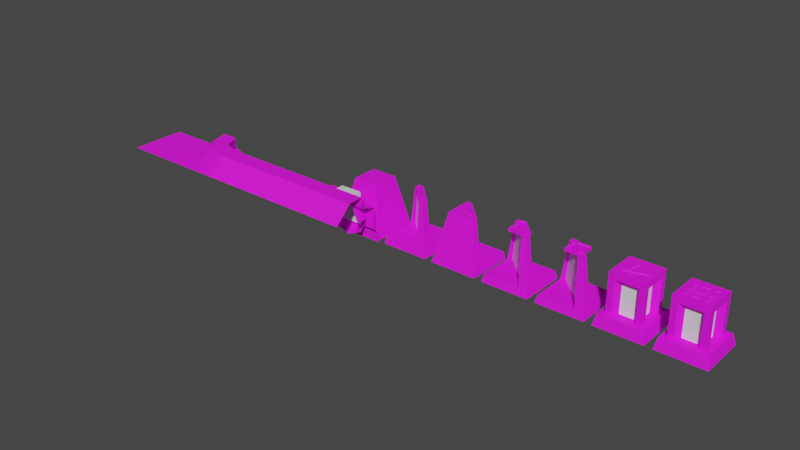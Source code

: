 # Source: Tiles.blend  (saved by Blender 2.81.16; exported with 4.5.12 LTS)
import bpy
from mathutils import Matrix  # noqa: F401  (used for matrix-valued properties, if any)

bpy.ops.wm.read_factory_settings(use_empty=True)
scene = bpy.context.scene
scene.name = 'Scene'

# ---- collections
col_collection = bpy.data.collections.new('Collection'); scene.collection.children.link(col_collection)

# ---- images (referenced by path relative to the original .blend; pixels are not part of the script)
import os
ASSET_DIR = os.environ.get("B2B_ASSET_DIR", "")  # directory of the original .blend (textures are referenced by path, not embedded)
HERE = os.path.dirname(os.path.abspath(__file__))  # packed textures are extracted next to this script under _unpacked/

def load_image(name, relpath, width, height, colorspace="sRGB"):
    """Load a texture the original file referenced (path relative to the .blend, or extracted next to this script)."""
    p = next((c for c in (os.path.join(HERE, relpath), os.path.join(ASSET_DIR, relpath)) if relpath and os.path.exists(c)), "")
    if p:
        img = bpy.data.images.load(p, check_existing=True)
        img.name = name
    else:  # same state as the original file: an image datablock whose file is absent (Cycles renders it pink)
        img = bpy.data.images.new(name, width, height)
        img.source = "FILE"
        img.filepath = "//" + (relpath or name)
    img.colorspace_settings.name = colorspace
    return img
img_albedo = load_image('Albedo', 'Tiles Albedo.png', 1024, 1024, 'sRGB')

# ---- materials (node trees are filled in below, after node groups)
mat_material = bpy.data.materials.new('Material')
mat_material.alpha_threshold = 0.0
mat_material.use_transparent_shadow = False
mat_material.line_color = (0.0, 0.0, 0.0, 1.0)
mat_material_001 = bpy.data.materials.new('Material.001')
mat_material_001.use_transparent_shadow = False
mat_material_002 = bpy.data.materials.new('Material.002')
mat_material_002.use_transparent_shadow = False

# ---- node groups
ng_auto_smooth = bpy.data.node_groups.new('Auto Smooth', 'GeometryNodeTree')
_s = ng_auto_smooth.interface.new_socket(name='Geometry', in_out='OUTPUT', socket_type='NodeSocketGeometry')
_s = ng_auto_smooth.interface.new_socket(name='Geometry', in_out='INPUT', socket_type='NodeSocketGeometry')
_s = ng_auto_smooth.interface.new_socket(name='Angle', in_out='INPUT', socket_type='NodeSocketFloat')
_s.subtype = 'ANGLE'
_s.min_value = 0.0
_s.max_value = 3.142
ng_auto_smooth.is_modifier = True
_N = ng_auto_smooth.nodes; _L = ng_auto_smooth.links
n0 = _N.new('NodeGroupOutput'); n0.name = 'Group Output'; n0.location = (480, -100)
n1 = _N.new('NodeGroupInput'); n1.name = 'Group Input'; n1.location = (-420, -300)
n2 = _N.new('NodeGroupInput'); n2.name = 'Group Input.001'; n2.location = (-60, -100)
n3 = _N.new('GeometryNodeSetShadeSmooth'); n3.name = 'Set Shade Smooth'; n3.location = (120, -100)
n3.domain = 'EDGE'
n4 = _N.new('GeometryNodeSetShadeSmooth'); n4.name = 'Set Shade Smooth.001'; n4.location = (300, -100)
n5 = _N.new('GeometryNodeInputMeshEdgeAngle'); n5.name = 'Edge Angle'; n5.location = (-420, -220)
n6 = _N.new('GeometryNodeInputEdgeSmooth'); n6.name = 'Is Edge Smooth'; n6.location = (-60, -160)
n7 = _N.new('GeometryNodeInputShadeSmooth'); n7.name = 'Is Face Smooth'; n7.location = (-240, -340)
n8 = _N.new('FunctionNodeBooleanMath'); n8.name = 'Boolean Math'; n8.location = (-60, -220)
n9 = _N.new('FunctionNodeCompare'); n9.name = 'Compare'; n9.location = (-240, -180)
n9.operation = 'LESS_EQUAL'
_L.new(n5.outputs[0], n9.inputs[0])
_L.new(n4.outputs[0], n0.inputs[0])
_L.new(n1.outputs[1], n9.inputs[1])
_L.new(n9.outputs[0], n8.inputs[0])
_L.new(n7.outputs[0], n8.inputs[1])
_L.new(n2.outputs[0], n3.inputs[0])
_L.new(n6.outputs[0], n3.inputs[1])
_L.new(n3.outputs[0], n4.inputs[0])
_L.new(n8.outputs[0], n3.inputs[2])
n0.is_active_output = True

# ---- material node trees
mat_material.use_nodes = True; mat_material.node_tree.nodes.clear()
_N = mat_material.node_tree.nodes; _L = mat_material.node_tree.links
n0 = _N.new('ShaderNodeOutputMaterial'); n0.name = 'Material Output'; n0.location = (300, 300)
n1 = _N.new('ShaderNodeBsdfPrincipled'); n1.name = 'Principled BSDF'; n1.location = (10, 300)
n1.distribution = 'GGX'
n1.subsurface_method = 'BURLEY'
n1.inputs[2].default_value = 0.75
n1.inputs[3].default_value = 1.45
n1.inputs[27].default_value = (0.0, 0.0, 0.0, 1.0)
n1.inputs[28].default_value = 1.0
n2 = _N.new('ShaderNodeTexImage'); n2.name = 'Image Texture'; n2.location = (-280, 280)
n2.image = img_albedo
_L.new(n1.outputs[0], n0.inputs[0])
_L.new(n2.outputs[0], n1.inputs[0])
n0.is_active_output = True
mat_material_001.use_nodes = True; mat_material_001.node_tree.nodes.clear()
_N = mat_material_001.node_tree.nodes; _L = mat_material_001.node_tree.links
n0 = _N.new('ShaderNodeOutputMaterial'); n0.name = 'Material Output'; n0.location = (300, 300)
n1 = _N.new('ShaderNodeBsdfPrincipled'); n1.name = 'Principled BSDF'; n1.location = (10, 300)
n1.distribution = 'GGX'
n1.subsurface_method = 'BURLEY'
n1.inputs[3].default_value = 1.45
n1.inputs[27].default_value = (0.0, 0.0, 0.0, 1.0)
n1.inputs[28].default_value = 1.0
_L.new(n1.outputs[0], n0.inputs[0])
n0.is_active_output = True
mat_material_002.use_nodes = True; mat_material_002.node_tree.nodes.clear()
_N = mat_material_002.node_tree.nodes; _L = mat_material_002.node_tree.links
n0 = _N.new('ShaderNodeOutputMaterial'); n0.name = 'Material Output'; n0.location = (300, 300)
n1 = _N.new('ShaderNodeBsdfPrincipled'); n1.name = 'Principled BSDF'; n1.location = (10, 300)
n1.distribution = 'GGX'
n1.subsurface_method = 'BURLEY'
n1.inputs[3].default_value = 1.45
n1.inputs[27].default_value = (0.0, 0.0, 0.0, 1.0)
n1.inputs[28].default_value = 1.0
_L.new(n1.outputs[0], n0.inputs[0])
n0.is_active_output = True

# ---- world
world_world = bpy.data.worlds.new('World'); scene.world = world_world
world_world.use_nodes = True; world_world.node_tree.nodes.clear()
_N = world_world.node_tree.nodes; _L = world_world.node_tree.links
n0 = _N.new('ShaderNodeOutputWorld'); n0.name = 'World Output'; n0.location = (300, 300)
n1 = _N.new('ShaderNodeBackground'); n1.name = 'Background'; n1.location = (10, 300)
n1.inputs[0].default_value = (0.05088, 0.05088, 0.05088, 1.0)
_L.new(n1.outputs[0], n0.inputs[0])
n0.is_active_output = True
world_world.color = (0.05088, 0.05088, 0.05088)
world_world.use_sun_shadow = False
world_world.sun_shadow_jitter_overblur = 0.0

# ---- meshes
me_floor = bpy.data.meshes.new('Floor')
me_floor.from_pydata([(-0.5, -0.5, 0.025), (0.5, -0.5, 0.025), (-0.5, 0.5, 0.025), (0.5, 0.5, 0.025), (-0.43, 0.43, 0.0), (-0.43, -0.43, 0.0), (0.43, -0.43, 0.0), (0.43, 0.43, 0.0)], [], [(5, 6, 7, 4), (5, 4, 2, 0), (6, 5, 0, 1), (7, 6, 1, 3), (4, 7, 3, 2)])
_uv = me_floor.uv_layers.new(name='UVMap')
_uv.uv.foreach_set('vector', [0.4533, 0.02971, 0.4533, 0.2001, 0.2829, 0.2001, 0.2829, 0.02971, 0.4533, 0.02971, 0.2829, 0.02971, 0.2691, 0.01501, 0.4672, 0.01501, 0.4533, 0.2001, 0.4533, 0.02971, 0.468, 0.01599, 0.468, 0.214, 0.2829, 0.2001, 0.4533, 0.2001, 0.4672, 0.2148, 0.2691, 0.2148, 0.2829, 0.02971, 0.2829, 0.2001, 0.2682, 0.214, 0.2682, 0.01599])
me_floor.materials.append(mat_material)
me_floor.use_remesh_fix_poles = True
me_floor.use_remesh_preserve_attributes = False
me_floor.use_mirror_vertex_groups = False
me_floor.update()
me_wall = bpy.data.meshes.new('Wall')
me_wall.from_pydata([(0.5, 0.5, 0.025), (-0.5, 0.5, 0.025), (-0.5, -0.5, 0.7), (0.5, -0.5, 0.7), (-0.5, 0.1, 1.0), (0.5, 0.1, 1.0), (0.5, 0.5, 0.2), (0.5, 0.4, 0.3), (0.5, 0.4, 0.7), (0.5, 0.1, 0.8), (-0.5, 0.1, 0.8), (-0.5, 0.4, 0.7), (-0.5, 0.4, 0.3), (-0.5, 0.5, 0.2), (-0.5, -0.2, 1.0), (0.5, -0.2, 1.0)], [], [(14, 2, 3, 15), (0, 1, 13, 6), (9, 10, 4, 5), (10, 9, 8, 11), (6, 13, 12, 7), (11, 8, 7, 12), (4, 14, 15, 5)])
_uv = me_wall.uv_layers.new(name='UVMap')
_uv.uv.foreach_set('vector', [0.21, 0.5695, 0.21, 0.6545, 0.009856, 0.6545, 0.009856, 0.5695, 0.009856, 0.2627, 0.21, 0.2627, 0.21, 0.2978, 0.009856, 0.2978, 0.009856, 0.4695, 0.21, 0.4695, 0.21, 0.5095, 0.009856, 0.5095, 0.21, 0.4695, 0.009856, 0.4695, 0.009856, 0.4062, 0.21, 0.4062, 0.009856, 0.2978, 0.21, 0.2978, 0.21, 0.3261, 0.009856, 0.3261, 0.21, 0.4062, 0.009856, 0.4062, 0.009856, 0.3261, 0.21, 0.3261, 0.21, 0.5095, 0.21, 0.5695, 0.009856, 0.5695, 0.009856, 0.5095])
me_wall.materials.append(mat_material)
me_wall.use_remesh_fix_poles = True
me_wall.use_remesh_preserve_attributes = False
me_wall.use_mirror_vertex_groups = False
me_wall.update()
me_corner = bpy.data.meshes.new('Corner')
me_corner.from_pydata([(0.5, 0.5, 0.025), (-0.5, -0.5, 0.7), (0.5, 0.5, 0.2), (0.5, 0.4, 0.7), (0.4, 0.5, 0.3), (0.4, 0.5, 0.7), (0.5, 0.4, 0.3), (0.5, 0.4, 0.7), (0.2172, 0.2172, 1.0), (0.1, 0.5, 1.0), (0.5, 0.1, 1.0), (0.1, 0.5, 0.8), (0.2172, 0.2172, 0.8), (0.5, 0.1, 0.8), (-0.2, 0.5, 1.0), (-0.1062, 0.15, 1.0), (0.15, -0.1062, 1.0), (0.5, -0.2, 1.0), (-0.5, 0.5, 0.7), (-0.4239, 0.1173, 0.7), (-0.2071, -0.2071, 0.7), (0.1173, -0.4239, 0.7), (0.5, -0.5, 0.7)], [(0, 2), (7, 13)], [(4, 5, 7, 6), (4, 6, 2), (21, 20, 1), (21, 22, 17, 16), (19, 18, 1), (21, 1, 22), (13, 12, 8, 10), (12, 11, 9, 8), (19, 1, 20), (15, 14, 18, 19), (19, 20, 15), (21, 16, 20), (15, 20, 16), (15, 16, 8), (10, 8, 16, 17), (14, 15, 8, 9), (11, 12, 5), (7, 5, 12, 3), (12, 13, 3)])
me_corner.polygons.foreach_set('use_smooth', [True] * 19)
_k = set([(4, 6), (5, 7), (8, 9), (8, 10), (11, 12), (12, 13), (14, 15), (15, 16), (16, 17), (18, 19), (19, 20), (20, 21), (21, 22)])
me_corner.attributes.new('sharp_edge', 'BOOLEAN', 'EDGE').data.foreach_set('value', [ (min(e.vertices), max(e.vertices)) in _k for e in me_corner.edges])
_uv = me_corner.uv_layers.new(name='UVMap')
_uv.uv.foreach_set('vector', [0.03655, 0.8451, 0.0629, 0.9208, 0.03612, 0.9301, 0.009776, 0.8544, 0.03655, 0.8451, 0.009776, 0.8544, 0.0151, 0.8266, 0.3507, 0.4861, 0.2857, 0.5296, 0.2269, 0.4709, 0.9727, 0.161, 0.9943, 0.2362, 0.9101, 0.2482, 0.8868, 0.1793, 0.2423, 0.5947, 0.2271, 0.6715, 0.2269, 0.4709, 0.3507, 0.4861, 0.2269, 0.4709, 0.4274, 0.4707, 0.9095, 0.007452, 0.9527, 0.05106, 0.9242, 0.0793, 0.881, 0.03569, 0.9527, 0.05106, 0.9959, 0.09467, 0.9675, 0.1229, 0.9242, 0.0793, 0.2423, 0.5947, 0.2269, 0.4709, 0.2857, 0.5296, 0.84, 0.1237, 0.7763, 0.08877, 0.8028, 0.007888, 0.8731, 0.04224, 0.8731, 0.04224, 0.9312, 0.0946, 0.84, 0.1237, 0.9727, 0.161, 0.8868, 0.1793, 0.9312, 0.0946, 0.84, 0.1237, 0.9312, 0.0946, 0.8868, 0.1793, 0.9034, 0.7955, 0.9078, 0.723, 0.9609, 0.7626, 0.9878, 0.7074, 0.9609, 0.7626, 0.9078, 0.723, 0.9478, 0.6623, 0.9359, 0.8605, 0.9034, 0.7955, 0.9609, 0.7626, 0.9809, 0.8206, 0.1193, 0.9497, 0.07339, 0.9905, 0.0629, 0.9208, 0.03612, 0.9301, 0.0629, 0.9208, 0.07339, 0.9905, 0.03628, 0.9306, 0.07339, 0.9905, 0.01203, 0.9892, 0.03628, 0.9306])
me_corner.materials.append(mat_material)
me_corner.use_remesh_fix_poles = True
me_corner.use_remesh_preserve_attributes = False
me_corner.use_mirror_vertex_groups = False
me_corner.update()
me_corner.normals_split_custom_set([tuple(v) for v in zip(*[iter([0.7071, 0.7071, 0.0, 0.7071, 0.7071, 0.0, 0.7071, 0.7071, 0.0, 0.7071, 0.7071, 0.0, 0.5774, 0.5774, 0.5774, 0.5774, 0.5774, 0.5774, 0.5774, 0.5774, 0.5774, 0.0, 0.0, 1.0, 9.401e-08, 0.0, 1.0, 7.932e-08, 0.0, 1.0, -0.2659, -0.6557, 0.7067, -0.1585, -0.6836, 0.7124, -0.1585, -0.6836, 0.7124, -0.3331, -0.6047, 0.7234, 3.786e-08, 0.0, 1.0, 0.0, 0.0, 1.0, 7.932e-08, 0.0, 1.0, 0.0, 0.0, 1.0, 7.932e-08, 0.0, 1.0, 0.0, 0.0, 1.0, 0.3827, 0.9239, 0.0, 0.7071, 0.7071, 0.0, 0.7071, 0.7071, 0.0, 0.3827, 0.9239, 0.0, 0.7071, 0.7071, 0.0, 0.9239, 0.3827, 0.0, 0.9239, 0.3827, 0.0, 0.7071, 0.7071, 0.0, 3.786e-08, 0.0, 1.0, 7.932e-08, 0.0, 1.0, 9.401e-08, 0.0, 1.0, -0.6047, -0.3331, 0.7234, -0.6836, -0.1585, 0.7124, -0.6836, -0.1585, 0.7124, -0.6557, -0.2659, 0.7067, -0.6557, -0.2659, 0.7067, -0.5023, -0.5023, 0.7039, -0.6047, -0.3331, 0.7234, -0.2659, -0.6557, 0.7067, -0.3331, -0.6047, 0.7234, -0.5023, -0.5023, 0.7039, -0.6047, -0.3331, 0.7234, -0.5023, -0.5023, 0.7039, -0.3331, -0.6047, 0.7234, 0.0, 0.0, 1.0, 0.0, 0.0, 1.0, 0.0, 0.0, 1.0, 0.0, 0.0, 1.0, 0.0, 0.0, 1.0, 0.0, 0.0, 1.0, 0.0, 0.0, 1.0, 0.0, 0.0, 1.0, 0.0, 0.0, 1.0, 0.0, 0.0, 1.0, 0.0, 0.0, 1.0, 0.3135, 0.1299, 0.9406, 0.2205, 0.2205, 0.9501, 0.2502, 0.1749, 0.9523, 0.2055, 0.2055, 0.9569, 0.2502, 0.1749, 0.9523, 0.2205, 0.2205, 0.9501, 0.1774, 0.2466, 0.9527, 0.2205, 0.2205, 0.9501, 0.1299, 0.3135, 0.9406, 0.1774, 0.2466, 0.9527])] * 3)])
me_ceiling = bpy.data.meshes.new('Ceiling')
me_ceiling.from_pydata([(0.5, 0.5, 0.7), (-0.5, 0.5, 0.7), (0.5, -0.5, 0.7), (-0.5, -0.5, 0.7)], [], [(2, 0, 1, 3)])
_uv = me_ceiling.uv_layers.new(name='UVMap')
_uv.uv.foreach_set('vector', [0.4304, 0.7519, 0.4304, 0.953, 0.227, 0.953, 0.227, 0.7519])
me_ceiling.materials.append(mat_material)
me_ceiling.use_remesh_fix_poles = True
me_ceiling.use_remesh_preserve_attributes = False
me_ceiling.use_mirror_vertex_groups = False
me_ceiling.update()
me_block = bpy.data.meshes.new('Block')
me_block.from_pydata([(-0.43, 0.43, 0.0), (-0.43, -0.43, 0.0), (0.43, -0.43, 0.0), (0.43, 0.43, 0.0), (-0.2365, 0.2365, 0.9), (-0.2365, -0.2365, 0.9), (0.2365, -0.2365, 0.9), (0.2365, 0.2365, 0.9)], [], [(3, 0, 4, 7), (5, 6, 7, 4), (1, 2, 6, 5), (2, 3, 7, 6), (0, 1, 5, 4)])
_uv = me_block.uv_layers.new(name='UVMap')
_uv.uv.foreach_set('vector', [0.4969, 0.01589, 0.6679, 0.03655, 0.6075, 0.2147, 0.5136, 0.2036, 0.5965, 0.3087, 0.5025, 0.2976, 0.5136, 0.2036, 0.6075, 0.2147, 0.8157, 0.1239, 0.9162, 0.2637, 0.7444, 0.3397, 0.6888, 0.2632, 0.9162, 0.2637, 0.9519, 0.4323, 0.7636, 0.4323, 0.7444, 0.3397, 0.6679, 0.03655, 0.8157, 0.1239, 0.6888, 0.2632, 0.6075, 0.2147])
me_block.materials.append(mat_material)
me_block.use_remesh_fix_poles = True
me_block.use_remesh_preserve_attributes = False
me_block.use_mirror_vertex_groups = False
me_block.update()
me_tile = bpy.data.meshes.new('Tile')
me_tile.from_pydata([(-0.43, 0.43, 0.0), (-0.43, -0.43, 0.0), (0.43, -0.43, 0.0), (0.43, 0.43, 0.0), (-0.387, 0.387, 0.2), (-0.387, -0.387, 0.2), (0.387, -0.387, 0.2), (0.387, 0.387, 0.2)], [], [(3, 0, 4, 7), (5, 6, 7, 4), (1, 2, 6, 5), (2, 3, 7, 6), (0, 1, 5, 4)])
_uv = me_tile.uv_layers.new(name='UVMap')
_uv.uv.foreach_set('vector', [0.2151, 0.2489, 0.04269, 0.2489, 0.05131, 0.2079, 0.2065, 0.2079, 0.05131, 0.05249, 0.2065, 0.05249, 0.2065, 0.2079, 0.05131, 0.2079, 0.04269, 0.01148, 0.2151, 0.01148, 0.2065, 0.05249, 0.05131, 0.05249, 0.2475, 0.04387, 0.2475, 0.2165, 0.2065, 0.2079, 0.2065, 0.05249, 0.01007, 0.2165, 0.01007, 0.04387, 0.05131, 0.05249, 0.05131, 0.2079])
me_tile.materials.append(mat_material)
me_tile.use_remesh_fix_poles = True
me_tile.use_remesh_preserve_attributes = False
me_tile.use_mirror_vertex_groups = False
me_tile.update()
me_two_side_mirror = bpy.data.meshes.new('Two Side Mirror')
me_two_side_mirror.from_pydata([(-0.43, 0.43, 0.0), (-0.43, -0.43, 0.0), (0.43, -0.43, 0.0), (0.43, 0.43, 0.0), (-0.2365, 0.2365, 0.9), (0.2365, -0.2365, 0.9), (0.401, 0.401, 0.135), (-0.401, -0.401, 0.135), (0.2365, -0.1419, 0.9), (0.401, -0.2406, 0.135), (-0.1419, 0.2365, 0.9), (-0.2406, 0.401, 0.135), (-0.401, 0.2406, 0.135), (-0.2365, 0.1419, 0.9), (0.1419, -0.2365, 0.9), (0.2406, -0.401, 0.135), (-0.217, 0.1614, 0.8345), (-0.1614, 0.217, 0.8345), (-0.293, 0.3486, 0.135), (-0.3486, 0.293, 0.135), (0.3486, -0.293, 0.135), (0.293, -0.3486, 0.135), (0.217, -0.1614, 0.8345), (0.1614, -0.217, 0.8345), (-0.217, 0.1614, 0.8345), (-0.1614, 0.217, 0.8345), (-0.293, 0.3486, 0.135), (-0.3486, 0.293, 0.135), (0.3486, -0.293, 0.135), (0.293, -0.3486, 0.135), (0.217, -0.1614, 0.8345), (0.1614, -0.217, 0.8345), (-0.0919, 0.1419, 0.9), (0.1419, -0.0919, 0.9), (-0.1419, 0.1419, 0.9), (0.1419, -0.1419, 0.9), (-0.1419, 0.0919, 0.9), (0.0919, -0.1419, 0.9), (0.1169, -0.1169, 0.925), (-0.1169, 0.1169, 0.925)], [], [(3, 0, 11, 6), (2, 3, 6, 9), (1, 2, 15, 7), (2, 9, 8, 5), (2, 5, 14, 15), (0, 12, 13, 4), (1, 7, 12, 0), (9, 6, 11, 18, 20), (10, 8, 22, 17), (8, 9, 20, 22), (11, 10, 17, 18), (23, 21, 15, 14), (19, 16, 13, 12), (16, 23, 14, 13), (0, 4, 10, 11), (21, 19, 12, 7, 15), (14, 5, 8, 10, 4, 13), (31, 24, 27, 29), (25, 30, 28, 26), (19, 21, 20, 18), (22, 20, 21, 23), (17, 22, 23, 16), (18, 17, 16, 19), (24, 25, 26, 27), (30, 25, 24, 31), (28, 30, 31, 29), (26, 28, 29, 27), (34, 39, 32), (36, 37, 38, 39), (38, 35, 33), (37, 35, 38), (39, 38, 33, 32), (39, 34, 36)])
me_two_side_mirror.polygons.foreach_set('material_index', [0, 0, 0, 0, 0, 0, 0, 0, 0, 0, 0, 0, 0, 0, 0, 0, 0, 1, 1, 0, 0, 0, 0, 1, 1, 1, 1, 0, 0, 0, 0, 0, 0])
_uv = me_two_side_mirror.uv_layers.new(name='UVMap')
_uv.uv.foreach_set('vector', [0.4245, 0.4531, 0.2508, 0.4531, 0.2892, 0.4254, 0.4187, 0.4254, 0.4469, 0.2571, 0.4469, 0.4312, 0.4187, 0.4254, 0.4187, 0.2955, 0.2508, 0.2352, 0.4245, 0.2352, 0.3866, 0.2633, 0.2566, 0.2633, 0.9576, 0.5364, 0.9676, 0.5826, 0.8771, 0.713, 0.8631, 0.7004, 0.9576, 0.5364, 0.8631, 0.7004, 0.8449, 0.6943, 0.9129, 0.5508, 0.9818, 0.9874, 0.9359, 0.9779, 0.8529, 0.8426, 0.8703, 0.8349, 0.2289, 0.2571, 0.2566, 0.2633, 0.2566, 0.3928, 0.2289, 0.4312, 0.4187, 0.2955, 0.4187, 0.4254, 0.2892, 0.4254, 0.2785, 0.4147, 0.408, 0.2852, 0.4675, 0.4056, 0.5735, 0.4072, 0.5733, 0.4212, 0.4673, 0.4196, 0.6183, 0.3579, 0.4639, 0.36, 0.4644, 0.3453, 0.6064, 0.3509, 0.9267, 0.4976, 0.7722, 0.4807, 0.7847, 0.4753, 0.9275, 0.4832, 0.607, 0.3358, 0.465, 0.3301, 0.4656, 0.3154, 0.6194, 0.3302, 0.9284, 0.4676, 0.7856, 0.4596, 0.7738, 0.4529, 0.9292, 0.4532, 0.4671, 0.4354, 0.5731, 0.437, 0.5729, 0.451, 0.4669, 0.4494, 0.9818, 0.9874, 0.8703, 0.8349, 0.8829, 0.8205, 0.9869, 0.9404, 0.3969, 0.2736, 0.2673, 0.4035, 0.2566, 0.3928, 0.2566, 0.2633, 0.3866, 0.2633, 0.85, 0.7145, 0.8631, 0.7004, 0.8771, 0.713, 0.8829, 0.8205, 0.8703, 0.8349, 0.8558, 0.8219, 0.6937, 0.7211, 0.6937, 0.6805, 0.7461, 0.6664, 0.7461, 0.7352, 0.3087, 0.723, 0.3087, 0.6825, 0.3611, 0.6684, 0.3611, 0.7371, 0.2673, 0.4035, 0.3969, 0.2736, 0.408, 0.2852, 0.2785, 0.4147, 0.6064, 0.3509, 0.4644, 0.3453, 0.465, 0.3301, 0.607, 0.3358, 0.4673, 0.4196, 0.5733, 0.4212, 0.5731, 0.437, 0.4671, 0.4354, 0.9275, 0.4832, 0.7847, 0.4753, 0.7856, 0.4596, 0.9284, 0.4676, 0.8505, 0.8924, 0.8564, 0.8924, 0.8564, 0.9437, 0.8505, 0.9437, 0.9822, 0.2838, 0.9822, 0.2433, 0.9881, 0.2433, 0.9881, 0.2838, 0.9859, 0.89, 0.9859, 0.9413, 0.98, 0.9413, 0.98, 0.89, 0.974, 0.1007, 0.974, 0.03196, 0.9799, 0.03196, 0.9799, 0.1007, 0.5956, 0.8273, 0.5926, 0.819, 0.6014, 0.819, 0.5838, 0.819, 0.5838, 0.7519, 0.5926, 0.7519, 0.5926, 0.819, 0.5926, 0.7519, 0.5956, 0.7436, 0.6014, 0.7519, 0.5838, 0.7519, 0.5897, 0.7436, 0.5926, 0.7519, 0.5926, 0.819, 0.5926, 0.7519, 0.6014, 0.7519, 0.6014, 0.819, 0.5926, 0.819, 0.5897, 0.8273, 0.5838, 0.819])
me_two_side_mirror.materials.append(mat_material)
me_two_side_mirror.materials.append(mat_material_001)
me_two_side_mirror.use_remesh_fix_poles = True
me_two_side_mirror.use_remesh_preserve_attributes = False
me_two_side_mirror.use_mirror_vertex_groups = False
me_two_side_mirror.update()
me_one_side_mirror = bpy.data.meshes.new('One Side Mirror')
me_one_side_mirror.from_pydata([(-0.43, 0.43, 0.0), (-0.43, -0.43, 0.0), (0.43, -0.43, 0.0), (0.43, 0.43, 0.0), (-0.2365, 0.2365, 0.9), (-0.2365, -0.2365, 0.9), (0.2365, -0.2365, 0.9), (-0.1419, 0.2365, 0.9), (0.2365, -0.1419, 0.9), (0.401, 0.401, 0.135), (-0.2406, 0.401, 0.135), (0.401, -0.2406, 0.135), (-0.3228, 0.3188, 0.1341), (-0.1583, 0.2201, 0.8336), (0.2201, -0.1583, 0.8336), (0.3188, -0.3228, 0.1341), (-0.3563, 0.2852, 0.1372), (0.2852, -0.3563, 0.1372), (0.1866, -0.1918, 0.8367), (-0.1918, 0.1866, 0.8367), (-0.3228, 0.3188, 0.1341), (-0.1583, 0.2201, 0.8336), (0.2201, -0.1583, 0.8336), (0.3188, -0.3228, 0.1341), (-0.3563, 0.2852, 0.1372), (0.2852, -0.3563, 0.1372), (0.1866, -0.1918, 0.8367), (-0.1918, 0.1866, 0.8367), (-0.0919, 0.1419, 0.9), (0.1419, -0.0919, 0.9), (-0.1419, 0.1419, 0.9), (0.1419, -0.1419, 0.9), (-0.1419, 0.0919, 0.9), (0.0919, -0.1419, 0.9), (0.1169, -0.1169, 0.925), (-0.1169, 0.1169, 0.925)], [], [(0, 10, 9, 3), (6, 5, 1, 2), (11, 2, 3, 9), (8, 6, 2, 11), (10, 11, 9), (0, 4, 7, 10), (1, 5, 4, 0), (12, 10, 7, 13), (13, 7, 8, 14), (10, 12, 15, 11), (11, 15, 14, 8), (13, 14, 18, 19), (5, 6, 8, 7, 4), (17, 16, 19, 18), (15, 12, 16, 17), (12, 13, 19, 16), (14, 15, 17, 18), (21, 27, 26, 22), (25, 26, 27, 24), (23, 25, 24, 20), (20, 24, 27, 21), (22, 26, 25, 23), (23, 20, 21, 22), (30, 35, 28), (32, 33, 34, 35), (34, 31, 29), (33, 31, 34), (35, 34, 29, 28), (35, 30, 32)])
me_one_side_mirror.polygons.foreach_set('material_index', [0, 0, 0, 0, 0, 0, 0, 0, 0, 0, 0, 0, 0, 0, 0, 0, 0, 1, 1, 1, 1, 1, 1, 0, 0, 0, 0, 0, 0])
_uv = me_one_side_mirror.uv_layers.new(name='UVMap')
_uv.uv.foreach_set('vector', [0.2508, 0.4531, 0.2892, 0.4254, 0.4187, 0.4254, 0.4245, 0.4531, 0.6315, 0.7747, 0.7247, 0.7942, 0.725, 0.9839, 0.5553, 0.9483, 0.4187, 0.2955, 0.4469, 0.2571, 0.4469, 0.4312, 0.4187, 0.4254, 0.8771, 0.713, 0.8631, 0.7004, 0.9576, 0.5364, 0.9676, 0.5826, 0.2892, 0.4254, 0.4187, 0.2955, 0.4187, 0.4254, 0.9818, 0.9874, 0.8703, 0.8349, 0.8829, 0.8205, 0.9869, 0.9404, 0.725, 0.9839, 0.7247, 0.7942, 0.8179, 0.7744, 0.8946, 0.9478, 0.9275, 0.4832, 0.9267, 0.4976, 0.7722, 0.4807, 0.7847, 0.4753, 0.4673, 0.4196, 0.4675, 0.4056, 0.5735, 0.4072, 0.5733, 0.4212, 0.2892, 0.4254, 0.2785, 0.4147, 0.408, 0.2852, 0.4187, 0.2955, 0.4639, 0.36, 0.4644, 0.3453, 0.6064, 0.3509, 0.6183, 0.3579, 0.4673, 0.4196, 0.5733, 0.4212, 0.5731, 0.437, 0.4671, 0.4354, 0.3993, 0.5909, 0.3089, 0.5596, 0.315, 0.542, 0.412, 0.4944, 0.4302, 0.5007, 0.03607, 0.8009, 0.1274, 0.8009, 0.1086, 0.8718, 0.05485, 0.8718, 0.408, 0.2852, 0.2785, 0.4147, 0.2673, 0.4035, 0.3969, 0.2736, 0.9275, 0.4832, 0.7847, 0.4753, 0.7856, 0.4596, 0.9284, 0.4676, 0.6064, 0.3509, 0.4644, 0.3453, 0.465, 0.3301, 0.607, 0.3358, 0.5502, 0.6437, 0.5466, 0.6437, 0.5466, 0.6842, 0.5502, 0.6842, 0.7916, 0.7916, 0.8117, 0.8425, 0.8407, 0.8441, 0.8407, 0.7944, 0.132, 0.273, 0.1356, 0.273, 0.1356, 0.2042, 0.132, 0.2042, 0.7424, 0.8432, 0.7448, 0.844, 0.7422, 0.7923, 0.7398, 0.7915, 0.4251, 0.8462, 0.4275, 0.8453, 0.4275, 0.7936, 0.4251, 0.7945, 0.6933, 0.844, 0.7424, 0.8432, 0.7398, 0.7915, 0.7108, 0.792, 0.5956, 0.8273, 0.5926, 0.819, 0.6014, 0.819, 0.5838, 0.819, 0.5838, 0.7519, 0.5926, 0.7519, 0.5926, 0.819, 0.5926, 0.7519, 0.5956, 0.7436, 0.6014, 0.7519, 0.5838, 0.7519, 0.5897, 0.7436, 0.5926, 0.7519, 0.5926, 0.819, 0.5926, 0.7519, 0.6014, 0.7519, 0.6014, 0.819, 0.5926, 0.819, 0.5897, 0.8273, 0.5838, 0.819])
me_one_side_mirror.materials.append(mat_material)
me_one_side_mirror.materials.append(mat_material_001)
me_one_side_mirror.use_remesh_fix_poles = True
me_one_side_mirror.use_remesh_preserve_attributes = False
me_one_side_mirror.use_mirror_vertex_groups = False
me_one_side_mirror.use_paint_bone_selection = False
me_one_side_mirror.use_paint_mask = True
me_one_side_mirror.update()
me_laser = bpy.data.meshes.new('Laser')
me_laser.from_pydata([(0.5, 0.5, 0.025), (-0.5, 0.5, 0.025), (-0.5, -0.5, 0.7), (0.5, -0.5, 0.7), (-0.5, 0.1, 1.0), (0.5, 0.1, 1.0), (0.5, 0.5, 0.2), (0.5, 0.4, 0.3), (0.5, 0.4, 0.7), (0.5, 0.1, 0.8), (-0.5, 0.1, 0.8), (-0.5, 0.4, 0.7), (-0.5, 0.4, 0.3), (-0.5, 0.5, 0.2), (-0.5, -0.2, 1.0), (0.5, -0.2, 1.0), (0.0, 0.4, 0.7), (-0.1414, 0.4, 0.6414), (-0.2, 0.4, 0.5), (-0.1414, 0.4, 0.3586), (1.748e-08, 0.4, 0.3), (0.1414, 0.4, 0.3586), (0.2, 0.4, 0.5), (0.1414, 0.4, 0.6414), (0.0, 0.5, 0.6), (-0.07071, 0.5, 0.5707), (-0.1, 0.5, 0.5), (-0.07071, 0.5, 0.4293), (8.742e-09, 0.5, 0.4), (0.07071, 0.5, 0.4293), (0.1, 0.5, 0.5), (0.07071, 0.5, 0.5707), (-0.07071, 0.4202, 0.5707), (0.0, 0.4202, 0.6), (-0.1, 0.4202, 0.5), (-0.07071, 0.4202, 0.4293), (8.742e-09, 0.4202, 0.4), (0.07071, 0.4202, 0.4293), (0.1, 0.4202, 0.5), (0.07071, 0.4202, 0.5707), (0.0, 0.03829, 0.9259), (-0.07992, 0.03104, 0.8958), (-0.113, 0.01356, 0.8232), (-0.07992, -0.003924, 0.7506), (0.07992, -0.003924, 0.7506), (0.113, 0.01356, 0.8232), (0.07992, 0.03104, 0.8958), (0.0, 0.2337, 0.8789), (-0.07992, 0.2264, 0.8488), (-0.113, 0.2089, 0.7762), (-0.07992, 0.1915, 0.7036), (0.07992, 0.1915, 0.7036), (0.113, 0.2089, 0.7762), (0.07992, 0.2264, 0.8488), (0.08978, 0.2998, 0.6984), (0.1123, 0.2561, 0.7643), (0.1054, 0.2884, 0.7401), (0.07941, 0.3005, 0.8304), (0.06348, 0.3626, 0.6887), (0.07453, 0.3494, 0.7909), (0.07248, 0.2254, 0.7), (-0.08978, 0.2998, 0.6984), (-0.1123, 0.2561, 0.7643), (-0.1054, 0.2884, 0.7401), (-0.07248, 0.2254, 0.7), (0.0, 0.3886, 0.6868), (0.0, 0.319, 0.8578), (0.0, 0.3747, 0.812), (-0.07941, 0.3005, 0.8304), (-0.06348, 0.3626, 0.6887), (-0.07453, 0.3494, 0.7909)], [], [(4, 5, 9, 10), (10, 9, 8, 11), (13, 6, 0, 1), (12, 7, 6, 13), (14, 15, 5, 4), (11, 8, 7, 12), (2, 3, 15, 14), (25, 26, 18, 17), (26, 27, 19, 18), (27, 28, 20, 19), (28, 29, 21, 20), (29, 30, 22, 21), (30, 31, 23, 22), (31, 24, 16, 23), (24, 25, 17, 16), (31, 30, 38, 39), (32, 33, 39, 38, 37, 36, 35, 34), (29, 28, 36, 37), (27, 26, 34, 35), (25, 24, 33, 32), (24, 31, 39, 33), (30, 29, 37, 38), (28, 27, 35, 36), (26, 25, 32, 34), (40, 46, 53, 47), (45, 44, 51, 52), (42, 41, 48, 49), (46, 45, 52, 53), (43, 42, 49, 50), (41, 40, 47, 48), (52, 51, 60, 55), (49, 48, 68, 62), (48, 47, 66, 68), (53, 52, 55, 57), (50, 49, 62, 64), (47, 53, 57, 66), (69, 61, 63, 70), (70, 63, 62, 68), (60, 54, 56), (60, 56, 55), (58, 65, 67, 59), (59, 67, 66, 57), (65, 69, 70, 67), (67, 70, 68, 66), (61, 64, 63), (63, 64, 62), (54, 58, 59, 56), (56, 59, 57, 55)])
me_laser.polygons.foreach_set('use_smooth', [True] * 48)
me_laser.polygons.foreach_set('material_index', [0, 0, 0, 0, 0, 0, 0, 0, 0, 0, 0, 0, 0, 0, 0, 0, 2, 0, 0, 0, 0, 0, 0, 0, 1, 1, 1, 1, 1, 1, 1, 1, 1, 1, 1, 1, 1, 1, 1, 1, 1, 1, 1, 1, 1, 1, 1, 1])
_k = set([(4, 5), (6, 13), (7, 12), (8, 11), (9, 10), (14, 15), (16, 17), (16, 23), (17, 18), (18, 19), (19, 20), (20, 21), (21, 22), (22, 23), (24, 25), (24, 31), (25, 26), (26, 27), (27, 28), (28, 29), (29, 30), (30, 31), (32, 33), (32, 34), (33, 39), (34, 35), (35, 36), (36, 37), (37, 38), (38, 39)])
me_laser.attributes.new('sharp_edge', 'BOOLEAN', 'EDGE').data.foreach_set('value', [ (min(e.vertices), max(e.vertices)) in _k for e in me_laser.edges])
_uv = me_laser.uv_layers.new(name='UVMap')
_uv.uv.foreach_set('vector', [0.21, 0.5095, 0.009856, 0.5095, 0.009856, 0.4695, 0.21, 0.4695, 0.21, 0.4695, 0.009856, 0.4695, 0.009856, 0.4062, 0.21, 0.4062, 0.21, 0.2978, 0.009856, 0.2978, 0.009856, 0.2627, 0.21, 0.2627, 0.21, 0.3261, 0.009856, 0.3261, 0.009856, 0.2978, 0.21, 0.2978, 0.21, 0.5695, 0.009856, 0.5695, 0.009856, 0.5095, 0.21, 0.5095, 0.21, 0.4062, 0.009856, 0.4062, 0.009856, 0.3261, 0.21, 0.3261, 0.21, 0.6545, 0.009856, 0.6545, 0.009856, 0.5695, 0.21, 0.5695, 0.8242, 0.5482, 0.8133, 0.5373, 0.8273, 0.5125, 0.8491, 0.5343, 0.802, 0.5326, 0.7866, 0.5326, 0.7788, 0.5052, 0.8097, 0.5052, 0.7752, 0.5373, 0.7643, 0.5482, 0.7394, 0.5343, 0.7612, 0.5125, 0.7596, 0.5596, 0.7596, 0.575, 0.7322, 0.5827, 0.7322, 0.5519, 0.7643, 0.5864, 0.7752, 0.5973, 0.7612, 0.6221, 0.7394, 0.6003, 0.7866, 0.602, 0.802, 0.602, 0.8097, 0.6294, 0.7788, 0.6294, 0.8133, 0.5973, 0.8242, 0.5864, 0.8491, 0.6003, 0.8273, 0.6221, 0.829, 0.575, 0.829, 0.5596, 0.8564, 0.5519, 0.8564, 0.5827, 0.802, 0.602, 0.7866, 0.602, 0.7866, 0.5859, 0.802, 0.5859, 0.8129, 0.5596, 0.8129, 0.575, 0.802, 0.5859, 0.7866, 0.5859, 0.7757, 0.575, 0.7757, 0.5596, 0.7866, 0.5487, 0.802, 0.5487, 0.7596, 0.575, 0.7596, 0.5596, 0.7757, 0.5596, 0.7757, 0.575, 0.7866, 0.5326, 0.802, 0.5326, 0.802, 0.5487, 0.7866, 0.5487, 0.829, 0.5596, 0.829, 0.575, 0.8129, 0.575, 0.8129, 0.5596, 0.8242, 0.5864, 0.8133, 0.5973, 0.802, 0.5859, 0.8129, 0.575, 0.7752, 0.5973, 0.7643, 0.5864, 0.7757, 0.575, 0.7866, 0.5859, 0.7643, 0.5482, 0.7752, 0.5373, 0.7866, 0.5487, 0.7757, 0.5596, 0.8133, 0.5373, 0.8242, 0.5482, 0.8129, 0.5596, 0.802, 0.5487, 0.0, 0.0, 0.0, 0.0, 0.0, 0.0, 0.0, 0.0, 0.0, 0.0, 0.0, 0.0, 0.0, 0.0, 0.0, 0.0, 0.0, 0.0, 0.0, 0.0, 0.0, 0.0, 0.0, 0.0, 0.0, 0.0, 0.0, 0.0, 0.0, 0.0, 0.0, 0.0, 0.0, 0.0, 0.0, 0.0, 0.0, 0.0, 0.0, 0.0, 0.0, 0.0, 0.0, 0.0, 0.0, 0.0, 0.0, 0.0, 0.0, 0.0, 0.0, 0.0, 0.0, 0.0, 0.0, 0.0, 0.0, 0.0, 0.0, 0.0, 0.0, 0.0, 0.0, 0.0, 0.0, 0.0, 0.0, 0.0, 0.0, 0.0, 0.0, 0.0, 0.0, 0.0, 0.0, 0.0, 0.0, 0.0, 0.0, 0.0, 0.0, 0.0, 0.0, 0.0, 0.0, 0.0, 0.0, 0.0, 0.0, 0.0, 0.0, 0.0, 0.0, 0.0, 0.0, 0.0, 0.0, 0.0, 0.0, 0.0, 0.0, 0.0, 0.0, 0.0, 0.0, 0.0, 0.0, 0.0, 0.0, 0.0, 0.0, 0.0, 0.0, 0.0, 0.0, 0.0, 0.0, 0.0, 0.0, 0.0, 0.0, 0.0, 0.0, 0.0, 0.0, 0.0, 0.0, 0.0, 0.0, 0.0, 0.0, 0.0, 0.0, 0.0, 0.0, 0.0, 0.0, 0.0, 0.0, 0.0, 0.0, 0.0, 0.0, 0.0, 0.0, 0.0, 0.0, 0.0, 0.0, 0.0, 0.0, 0.0, 0.0, 0.0, 0.0, 0.0, 0.0, 0.0, 0.0, 0.0, 0.0, 0.0, 0.0, 0.0, 0.0, 0.0, 0.0, 0.0, 0.0, 0.0, 0.0, 0.0, 0.0, 0.0, 0.0, 0.0, 0.0, 0.0, 0.0, 0.0, 0.0, 0.0, 0.0, 0.0])
me_laser.materials.append(mat_material)
me_laser.materials.append(mat_material_001)
me_laser.materials.append(mat_material_002)
me_laser.use_remesh_fix_poles = True
me_laser.use_remesh_preserve_attributes = False
me_laser.use_mirror_vertex_groups = False
me_laser.update()
me_receiver = bpy.data.meshes.new('Receiver')
me_receiver.from_pydata([(0.5, 0.5, 0.025), (-0.5, 0.5, 0.025), (-0.5, -0.5, 0.7), (0.5, -0.5, 0.7), (-0.5, 0.1, 1.0), (0.5, 0.1, 1.0), (0.5, 0.5, 0.2), (0.5, 0.4, 0.3), (0.5, 0.4, 0.7), (0.5, 0.1, 0.8), (-0.5, 0.1, 0.8), (-0.5, 0.4, 0.7), (-0.5, 0.4, 0.3), (-0.5, 0.5, 0.2), (-0.5, -0.2, 1.0), (0.5, -0.2, 1.0), (0.0, 0.5, 0.7), (-0.1414, 0.5, 0.6414), (-0.2, 0.5, 0.5), (-0.1414, 0.5, 0.3586), (1.748e-08, 0.5, 0.3), (0.1414, 0.5, 0.3586), (0.2, 0.5, 0.5), (0.1414, 0.5, 0.6414), (0.0, 0.5, 0.8), (-0.2121, 0.5, 0.7121), (-0.3, 0.5, 0.5), (-0.2121, 0.5, 0.2879), (2.623e-08, 0.5, 0.2), (0.2121, 0.5, 0.2879), (0.3, 0.5, 0.5), (0.2121, 0.5, 0.7121), (0.0, 0.3, 0.9), (-0.2828, 0.3, 0.7828), (-0.4, 0.3, 0.5), (-0.2828, 0.3, 0.2172), (3.497e-08, 0.3, 0.1), (0.2828, 0.3, 0.2172), (0.4, 0.3, 0.5), (0.2828, 0.3, 0.7828), (0.0, 0.4, 0.65), (-0.1061, 0.4, 0.6061), (-0.15, 0.4, 0.5), (-0.1061, 0.4, 0.3939), (1.311e-08, 0.4, 0.35), (0.1061, 0.4, 0.3939), (0.15, 0.4, 0.5), (0.1061, 0.4, 0.6061), (0.0, 0.1, 0.9), (-0.2828, 0.1, 0.7828), (0.2828, 0.1, 0.7828), (0.4, 0.1, 0.5), (-0.4, 0.1, 0.5), (-0.2, 0.2, 0.9), (0.2, 0.2, 0.9), (-0.2, 0.4, 0.9), (0.2, 0.4, 0.9), (-0.2, 0.2, 0.7), (0.2, 0.2, 0.7), (-0.2, 0.4, 0.7), (0.2, 0.4, 0.7), (-0.2158, 0.4, 0.7), (0.2158, 0.4, 0.7), (-0.2158, 0.4, 0.3), (0.2158, 0.4, 0.3)], [], [(25, 33, 32, 24), (26, 34, 33, 25), (40, 16, 23, 47), (47, 23, 22, 46), (46, 22, 21, 45), (45, 21, 20, 44), (44, 20, 19, 43), (43, 19, 18, 42), (42, 18, 17, 41), (41, 17, 16, 40), (17, 25, 24, 16), (18, 26, 25, 17), (19, 27, 26, 18), (20, 28, 27, 19), (21, 29, 28, 20), (22, 30, 29, 21), (23, 31, 30, 22), (16, 24, 31, 23), (39, 31, 24, 32), (32, 48, 50, 39), (33, 49, 48, 32), (51, 38, 39, 50), (34, 52, 49, 33), (12, 11, 61, 63), (27, 35, 34, 26), (28, 36, 35, 27), (29, 37, 36, 28), (30, 38, 37, 29), (31, 39, 38, 30), (53, 54, 56, 55), (54, 58, 60, 56), (55, 59, 57, 53), (56, 60, 59, 55), (53, 57, 58, 54), (64, 62, 8, 7), (6, 0, 1, 13), (64, 7, 6, 13, 12, 63), (62, 64, 63, 61), (9, 8, 62, 61, 11, 10), (5, 9, 10, 4), (14, 2, 3, 15), (5, 4, 14, 15)])
me_receiver.polygons.foreach_set('use_smooth', [True] * 42)
me_receiver.polygons.foreach_set('material_index', [0, 0, 0, 0, 0, 0, 0, 0, 0, 0, 0, 0, 0, 0, 0, 0, 0, 0, 0, 0, 0, 0, 0, 0, 0, 0, 0, 0, 0, 1, 1, 1, 1, 1, 0, 0, 0, 2, 0, 0, 0, 0])
_k = set([(4, 5), (6, 13), (7, 64), (8, 62), (9, 10), (11, 61), (12, 63), (14, 15), (16, 17), (16, 23), (17, 18), (18, 19), (19, 20), (20, 21), (21, 22), (22, 23), (24, 25), (24, 31), (25, 26), (26, 27), (27, 28), (28, 29), (29, 30), (30, 31), (40, 41), (40, 47), (41, 42), (42, 43), (43, 44), (44, 45), (45, 46), (46, 47), (53, 54), (53, 55), (53, 57), (54, 56), (54, 58), (55, 56), (55, 59), (56, 60), (61, 62), (63, 64)])
me_receiver.attributes.new('sharp_edge', 'BOOLEAN', 'EDGE').data.foreach_set('value', [ (min(e.vertices), max(e.vertices)) in _k for e in me_receiver.edges])
_uv = me_receiver.uv_layers.new(name='UVMap')
_uv.uv.foreach_set('vector', [0.6575, 0.4093, 0.7019, 0.4024, 0.7008, 0.4639, 0.6567, 0.4554, 0.6428, 0.3656, 0.6822, 0.3441, 0.7019, 0.4024, 0.6575, 0.4093, 0.6145, 0.4518, 0.6366, 0.456, 0.6257, 0.4848, 0.6064, 0.4734, 0.6019, 0.4809, 0.6212, 0.4924, 0.6012, 0.5158, 0.5869, 0.4985, 0.6079, 0.3895, 0.6276, 0.3788, 0.6375, 0.408, 0.6153, 0.4114, 0.6166, 0.4201, 0.6388, 0.4166, 0.6383, 0.4474, 0.6162, 0.4432, 0.6145, 0.4518, 0.6366, 0.456, 0.6257, 0.4848, 0.6064, 0.4734, 0.6019, 0.4809, 0.6212, 0.4924, 0.6012, 0.5158, 0.5869, 0.4985, 0.6079, 0.3895, 0.6276, 0.3788, 0.6375, 0.408, 0.6153, 0.4114, 0.6166, 0.4201, 0.6388, 0.4166, 0.6383, 0.4474, 0.6162, 0.4432, 0.6388, 0.4166, 0.6575, 0.4093, 0.6567, 0.4554, 0.6383, 0.4474, 0.6276, 0.3788, 0.6428, 0.3656, 0.6575, 0.4093, 0.6375, 0.408, 0.6212, 0.4924, 0.6403, 0.4986, 0.6104, 0.5337, 0.6012, 0.5158, 0.6366, 0.456, 0.6567, 0.4554, 0.6403, 0.4986, 0.6257, 0.4848, 0.6388, 0.4166, 0.6575, 0.4093, 0.6567, 0.4554, 0.6383, 0.4474, 0.6276, 0.3788, 0.6428, 0.3656, 0.6575, 0.4093, 0.6375, 0.408, 0.6212, 0.4924, 0.6403, 0.4986, 0.6104, 0.5337, 0.6012, 0.5158, 0.6366, 0.456, 0.6567, 0.4554, 0.6403, 0.4986, 0.6257, 0.4848, 0.679, 0.5215, 0.6403, 0.4986, 0.6567, 0.4554, 0.7008, 0.4639, 0.7008, 0.4639, 0.7384, 0.4782, 0.7166, 0.5357, 0.679, 0.5215, 0.7019, 0.4024, 0.7421, 0.4032, 0.741, 0.4647, 0.7008, 0.4639, 0.6696, 0.5943, 0.6391, 0.5683, 0.679, 0.5215, 0.7096, 0.5475, 0.6822, 0.3441, 0.7203, 0.3313, 0.74, 0.3896, 0.7019, 0.4024, 0.21, 0.3261, 0.21, 0.4062, 0.1531, 0.4062, 0.1531, 0.3261, 0.6403, 0.4986, 0.679, 0.5215, 0.6391, 0.5683, 0.6104, 0.5337, 0.6567, 0.4554, 0.7008, 0.4639, 0.679, 0.5215, 0.6403, 0.4986, 0.6575, 0.4093, 0.7019, 0.4024, 0.7008, 0.4639, 0.6567, 0.4554, 0.6428, 0.3656, 0.6822, 0.3441, 0.7019, 0.4024, 0.6575, 0.4093, 0.6403, 0.4986, 0.679, 0.5215, 0.6391, 0.5683, 0.6104, 0.5337, 0.1743, 0.7116, 0.1743, 0.7927, 0.1337, 0.7927, 0.1337, 0.7116, 0.1743, 0.7927, 0.1743, 0.8333, 0.1337, 0.8333, 0.1337, 0.7927, 0.1337, 0.7116, 0.1337, 0.671, 0.1743, 0.671, 0.1743, 0.7116, 0.1337, 0.7927, 0.0931, 0.7927, 0.0931, 0.7116, 0.1337, 0.7116, 0.1743, 0.7116, 0.2149, 0.7116, 0.2149, 0.7927, 0.1743, 0.7927, 0.06674, 0.3261, 0.06674, 0.4062, 0.009856, 0.4062, 0.009856, 0.3261, 0.009856, 0.2978, 0.009856, 0.2627, 0.21, 0.2627, 0.21, 0.2978, 0.06674, 0.3261, 0.009856, 0.3261, 0.009856, 0.2978, 0.21, 0.2978, 0.21, 0.3261, 0.1531, 0.3261, 0.06674, 0.4062, 0.06674, 0.3261, 0.1531, 0.3261, 0.1531, 0.4062, 0.009856, 0.4695, 0.009856, 0.4062, 0.06674, 0.4062, 0.1531, 0.4062, 0.21, 0.4062, 0.21, 0.4695, 0.009856, 0.5095, 0.009856, 0.4695, 0.21, 0.4695, 0.21, 0.5095, 0.21, 0.5695, 0.21, 0.6545, 0.009856, 0.6545, 0.009856, 0.5695, 0.009856, 0.5095, 0.21, 0.5095, 0.21, 0.5695, 0.009856, 0.5695])
me_receiver.materials.append(mat_material)
me_receiver.materials.append(mat_material_001)
me_receiver.materials.append(mat_material_002)
me_receiver.use_remesh_fix_poles = True
me_receiver.use_remesh_preserve_attributes = False
me_receiver.use_mirror_vertex_groups = False
me_receiver.update()
me_two_side_mirror_001 = bpy.data.meshes.new('Two Side Mirror.001')
me_two_side_mirror_001.from_pydata([(-0.43, 0.43, 0.0), (-0.43, -0.43, 0.0), (0.43, -0.43, 0.0), (0.43, 0.43, 0.0), (-0.2365, 0.2365, 0.9), (0.2365, -0.2365, 0.9), (0.401, 0.401, 0.135), (-0.401, -0.401, 0.135), (0.2365, -0.1419, 0.9), (0.401, -0.2406, 0.135), (-0.1419, 0.2365, 0.9), (-0.2406, 0.401, 0.135), (-0.401, 0.2406, 0.135), (-0.2365, 0.1419, 0.9), (0.1419, -0.2365, 0.9), (0.2406, -0.401, 0.135), (-0.217, 0.1614, 0.8345), (-0.1614, 0.217, 0.8345), (-0.293, 0.3486, 0.135), (-0.3486, 0.293, 0.135), (0.3486, -0.293, 0.135), (0.293, -0.3486, 0.135), (0.217, -0.1614, 0.8345), (0.1614, -0.217, 0.8345), (-0.1549, -0.1549, 0.927), (0.1989, -0.05861, 0.877), (-0.1549, -0.1549, 0.877), (-0.1549, 0.1989, 0.927), (-0.1549, 0.1989, 0.877), (0.1989, -0.1549, 0.927), (0.1989, -0.1549, 0.877), (0.1989, -0.05861, 0.927), (-0.05861, 0.1989, 0.927), (-0.05861, 0.1989, 0.877), (-0.06163, 0.1916, 0.927), (-0.1476, 0.1916, 0.927), (-0.1476, -0.1476, 0.927), (0.1916, -0.1476, 0.927), (0.1916, -0.06162, 0.927), (-0.07038, 0.1705, 0.907), (-0.1264, 0.1705, 0.907), (-0.1264, -0.1264, 0.907), (0.1705, -0.1264, 0.907), (0.1705, -0.07038, 0.907), (-0.217, 0.1614, 0.8345), (-0.1614, 0.217, 0.8345), (-0.293, 0.3486, 0.135), (-0.3486, 0.293, 0.135), (0.3486, -0.293, 0.135), (0.293, -0.3486, 0.135), (0.217, -0.1614, 0.8345), (0.1614, -0.217, 0.8345)], [], [(3, 0, 11, 6), (2, 3, 6, 9), (1, 2, 15, 7), (2, 9, 8, 5), (2, 5, 14, 15), (0, 12, 13, 4), (1, 7, 12, 0), (9, 6, 11, 18, 20), (10, 8, 22, 17), (8, 9, 20, 22), (11, 10, 17, 18), (23, 21, 15, 14), (19, 16, 13, 12), (22, 20, 21, 23), (19, 21, 20, 18), (16, 23, 14, 13), (0, 4, 10, 11), (21, 19, 12, 7, 15), (14, 5, 8, 10, 4, 13), (27, 28, 26, 24), (30, 29, 24, 26), (25, 31, 29, 30), (28, 27, 32, 33), (33, 32, 31, 25), (39, 40, 41, 42, 43), (32, 27, 35, 34), (27, 24, 36, 35), (24, 29, 37, 36), (29, 31, 38, 37), (31, 32, 34, 38), (34, 35, 40, 39), (35, 36, 41, 40), (36, 37, 42, 41), (37, 38, 43, 42), (38, 34, 39, 43), (51, 44, 47, 49), (45, 50, 48, 46), (17, 22, 23, 16), (18, 17, 16, 19), (44, 45, 46, 47), (50, 45, 44, 51), (48, 50, 51, 49), (46, 48, 49, 47)])
me_two_side_mirror_001.polygons.foreach_set('material_index', [0, 0, 0, 0, 0, 0, 0, 0, 0, 0, 0, 0, 0, 0, 0, 0, 0, 0, 0, 0, 0, 0, 0, 0, 0, 0, 0, 0, 0, 0, 0, 0, 0, 0, 0, 1, 1, 0, 0, 1, 1, 1, 1])
_uv = me_two_side_mirror_001.uv_layers.new(name='UVMap')
_uv.uv.foreach_set('vector', [0.4245, 0.4531, 0.2508, 0.4531, 0.2892, 0.4254, 0.4187, 0.4254, 0.4469, 0.2571, 0.4469, 0.4312, 0.4187, 0.4254, 0.4187, 0.2955, 0.2508, 0.2352, 0.4245, 0.2352, 0.3866, 0.2633, 0.2566, 0.2633, 0.9576, 0.5364, 0.9676, 0.5826, 0.8771, 0.713, 0.8631, 0.7004, 0.9576, 0.5364, 0.8631, 0.7004, 0.8449, 0.6943, 0.9129, 0.5508, 0.9818, 0.9874, 0.9359, 0.9779, 0.8529, 0.8426, 0.8703, 0.8349, 0.2289, 0.2571, 0.2566, 0.2633, 0.2566, 0.3928, 0.2289, 0.4312, 0.4187, 0.2955, 0.4187, 0.4254, 0.2892, 0.4254, 0.2785, 0.4147, 0.408, 0.2852, 0.5729, 0.451, 0.4669, 0.4494, 0.4671, 0.4354, 0.5731, 0.437, 0.6183, 0.3579, 0.4639, 0.36, 0.4644, 0.3453, 0.6064, 0.3509, 0.9267, 0.4976, 0.7722, 0.4807, 0.7847, 0.4753, 0.9275, 0.4832, 0.607, 0.3358, 0.465, 0.3301, 0.4656, 0.3154, 0.6194, 0.3302, 0.9284, 0.4676, 0.7856, 0.4596, 0.7738, 0.4529, 0.9292, 0.4532, 0.6064, 0.3509, 0.4644, 0.3453, 0.465, 0.3301, 0.607, 0.3358, 0.2673, 0.4035, 0.3969, 0.2736, 0.408, 0.2852, 0.2785, 0.4147, 0.5733, 0.4212, 0.4673, 0.4196, 0.4675, 0.4056, 0.5735, 0.4072, 0.9818, 0.9874, 0.8703, 0.8349, 0.8829, 0.8205, 0.9869, 0.9404, 0.3969, 0.2736, 0.2673, 0.4035, 0.2566, 0.3928, 0.2566, 0.2633, 0.3866, 0.2633, 0.85, 0.7145, 0.8631, 0.7004, 0.8771, 0.713, 0.8829, 0.8205, 0.8703, 0.8349, 0.8558, 0.8219, 0.4107, 0.976, 0.4107, 0.9659, 0.481, 0.9657, 0.481, 0.9758, 0.5513, 0.9655, 0.5514, 0.9756, 0.481, 0.9758, 0.481, 0.9657, 0.3193, 0.9662, 0.3193, 0.9763, 0.3001, 0.9763, 0.3001, 0.9662, 0.4107, 0.9659, 0.4107, 0.976, 0.3916, 0.9761, 0.3915, 0.966, 0.3915, 0.966, 0.3916, 0.9761, 0.3193, 0.9763, 0.3193, 0.9662, 0.5345, 0.9333, 0.5425, 0.9253, 0.5009, 0.8834, 0.4591, 0.925, 0.4669, 0.9329, 0.3916, 0.9761, 0.4107, 0.976, 0.4093, 0.9775, 0.3923, 0.9775, 0.4107, 0.976, 0.481, 0.9758, 0.4796, 0.9773, 0.4122, 0.9775, 0.481, 0.9758, 0.5514, 0.9756, 0.5499, 0.9771, 0.4825, 0.9773, 0.3001, 0.9763, 0.3193, 0.9763, 0.3188, 0.9777, 0.3016, 0.9778, 0.3193, 0.9763, 0.3916, 0.9761, 0.3911, 0.9775, 0.32, 0.9777, 0.3923, 0.9775, 0.4093, 0.9775, 0.4051, 0.9831, 0.394, 0.9832, 0.4122, 0.9775, 0.4796, 0.9773, 0.4754, 0.9829, 0.4164, 0.9831, 0.4825, 0.9773, 0.5499, 0.9771, 0.5457, 0.9827, 0.4867, 0.9829, 0.3016, 0.9778, 0.3188, 0.9777, 0.3171, 0.9834, 0.3058, 0.9834, 0.32, 0.9777, 0.3911, 0.9775, 0.3894, 0.9832, 0.3218, 0.9834, 0.6754, 0.4422, 0.6754, 0.4017, 0.7278, 0.3876, 0.7278, 0.4563, 0.6937, 0.5884, 0.6937, 0.5479, 0.7461, 0.5338, 0.7461, 0.6025, 0.5731, 0.437, 0.4671, 0.4354, 0.4673, 0.4196, 0.5733, 0.4212, 0.9275, 0.4832, 0.7847, 0.4753, 0.7856, 0.4596, 0.9284, 0.4676, 0.9458, 0.905, 0.9517, 0.905, 0.9517, 0.9563, 0.9458, 0.9563, 0.9881, 0.1651, 0.9881, 0.2056, 0.9822, 0.2056, 0.9822, 0.1651, 0.9859, 0.791, 0.9859, 0.8423, 0.98, 0.8423, 0.98, 0.791, 0.9755, 0.7166, 0.9755, 0.6478, 0.9814, 0.6478, 0.9814, 0.7166])
me_two_side_mirror_001.materials.append(mat_material)
me_two_side_mirror_001.materials.append(mat_material_001)
me_two_side_mirror_001.use_remesh_fix_poles = True
me_two_side_mirror_001.use_remesh_preserve_attributes = False
me_two_side_mirror_001.use_mirror_vertex_groups = False
me_two_side_mirror_001.use_paint_bone_selection = False
me_two_side_mirror_001.use_paint_mask = True
me_two_side_mirror_001.update()
me_two_side_mirror_002 = bpy.data.meshes.new('Two Side Mirror.002')
me_two_side_mirror_002.from_pydata([(-0.43, 0.43, 0.0), (-0.43, -0.43, 0.0), (0.43, -0.43, 0.0), (0.43, 0.43, 0.0), (-0.2365, 0.2365, 0.9), (0.2365, -0.2365, 0.9), (0.401, 0.401, 0.135), (-0.401, -0.401, 0.135), (0.2365, -0.1419, 0.9), (0.401, -0.2406, 0.135), (-0.1419, 0.2365, 0.9), (-0.2406, 0.401, 0.135), (-0.401, 0.2406, 0.135), (-0.2365, 0.1419, 0.9), (0.1419, -0.2365, 0.9), (0.2406, -0.401, 0.135), (-0.217, 0.1614, 0.8345), (-0.1614, 0.217, 0.8345), (-0.293, 0.3486, 0.135), (-0.3486, 0.293, 0.135), (0.3486, -0.293, 0.135), (0.293, -0.3486, 0.135), (0.217, -0.1614, 0.8345), (0.1614, -0.217, 0.8345), (-0.15, -0.15, 0.925), (0.15, 0.15, 0.925), (-0.08583, 0.08583, 0.875), (-0.15, -0.15, 0.875), (0.15, 0.15, 0.875), (-0.15, 0.08583, 0.925), (0.15, -0.08583, 0.925), (-0.15, 0.08583, 0.875), (0.15, -0.08583, 0.875), (0.08583, -0.15, 0.925), (-0.08583, 0.15, 0.925), (0.08583, -0.15, 0.875), (-0.08583, 0.15, 0.875), (-0.08583, 0.08583, 0.925), (0.08583, -0.08583, 0.925), (0.08583, -0.08583, 0.875), (-0.08885, 0.07854, 0.925), (-0.1427, 0.07854, 0.925), (-0.1427, -0.1427, 0.925), (0.07854, -0.1427, 0.925), (0.07854, -0.08885, 0.925), (0.08885, -0.07854, 0.925), (0.1427, -0.07854, 0.925), (0.1427, 0.1427, 0.925), (-0.07854, 0.1427, 0.925), (-0.07854, 0.08885, 0.925), (-0.09761, 0.05741, 0.905), (-0.1216, 0.05741, 0.905), (-0.1216, -0.1216, 0.905), (0.05741, -0.1216, 0.905), (0.05741, -0.09761, 0.905), (0.09761, -0.05741, 0.905), (0.1216, -0.05741, 0.905), (0.1216, 0.1216, 0.905), (-0.05741, 0.1216, 0.905), (-0.05741, 0.09761, 0.905), (-0.217, 0.1614, 0.8345), (-0.1614, 0.217, 0.8345), (-0.293, 0.3486, 0.135), (-0.3486, 0.293, 0.135), (0.3486, -0.293, 0.135), (0.293, -0.3486, 0.135), (0.217, -0.1614, 0.8345), (0.1614, -0.217, 0.8345)], [], [(3, 0, 11, 6), (2, 3, 6, 9), (1, 2, 15, 7), (2, 9, 8, 5), (2, 5, 14, 15), (0, 12, 13, 4), (1, 7, 12, 0), (9, 6, 11, 18, 20), (10, 8, 22, 17), (8, 9, 20, 22), (11, 10, 17, 18), (23, 21, 15, 14), (19, 16, 13, 12), (21, 23, 22, 20), (23, 16, 17, 22), (16, 23, 14, 13), (0, 4, 10, 11), (21, 19, 12, 7, 15), (31, 29, 37, 26), (14, 5, 8, 10, 4, 13), (30, 32, 28, 25), (29, 31, 27, 24), (36, 34, 25, 28), (35, 33, 24, 27), (26, 37, 34, 36), (38, 33, 35, 39), (32, 30, 38, 39), (50, 51, 52, 53, 54), (55, 56, 57, 58, 59), (37, 29, 41, 40), (29, 24, 42, 41), (24, 33, 43, 42), (33, 38, 44, 43), (38, 30, 46, 45), (30, 25, 47, 46), (25, 34, 48, 47), (34, 37, 49, 48), (40, 41, 51, 50), (41, 42, 52, 51), (42, 43, 53, 52), (43, 44, 54, 53), (44, 40, 50, 54), (45, 46, 56, 55), (46, 47, 57, 56), (47, 48, 58, 57), (48, 49, 59, 58), (49, 45, 55, 59), (38, 45, 49, 37, 40, 44), (67, 60, 63, 65), (61, 66, 64, 62), (19, 21, 20, 18), (16, 19, 18, 17), (60, 61, 62, 63), (66, 61, 60, 67), (64, 66, 67, 65), (62, 64, 65, 63)])
me_two_side_mirror_002.polygons.foreach_set('material_index', [0, 0, 0, 0, 0, 0, 0, 0, 0, 0, 0, 0, 0, 0, 0, 0, 0, 0, 0, 0, 0, 0, 0, 0, 0, 0, 0, 0, 0, 0, 0, 0, 0, 0, 0, 0, 0, 0, 0, 0, 0, 0, 0, 0, 0, 0, 0, 0, 1, 1, 0, 0, 1, 1, 1, 1])
_uv = me_two_side_mirror_002.uv_layers.new(name='UVMap')
_uv.uv.foreach_set('vector', [0.4245, 0.4531, 0.2508, 0.4531, 0.2892, 0.4254, 0.4187, 0.4254, 0.4469, 0.2571, 0.4469, 0.4312, 0.4187, 0.4254, 0.4187, 0.2955, 0.2508, 0.2352, 0.4245, 0.2352, 0.3866, 0.2633, 0.2566, 0.2633, 0.9576, 0.5364, 0.9676, 0.5826, 0.8771, 0.713, 0.8631, 0.7004, 0.9576, 0.5364, 0.8631, 0.7004, 0.8449, 0.6943, 0.9129, 0.5508, 0.9818, 0.9874, 0.9359, 0.9779, 0.8529, 0.8426, 0.8703, 0.8349, 0.2289, 0.2571, 0.2566, 0.2633, 0.2566, 0.3928, 0.2289, 0.4312, 0.4187, 0.2955, 0.4187, 0.4254, 0.2892, 0.4254, 0.2785, 0.4147, 0.408, 0.2852, 0.4675, 0.4056, 0.5735, 0.4072, 0.5733, 0.4212, 0.4673, 0.4196, 0.6183, 0.3579, 0.4639, 0.36, 0.4644, 0.3453, 0.6064, 0.3509, 0.9267, 0.4976, 0.7722, 0.4807, 0.7847, 0.4753, 0.9275, 0.4832, 0.607, 0.3358, 0.465, 0.3301, 0.4656, 0.3154, 0.6194, 0.3302, 0.9284, 0.4676, 0.7856, 0.4596, 0.7738, 0.4529, 0.9292, 0.4532, 0.465, 0.3301, 0.607, 0.3358, 0.6064, 0.3509, 0.4644, 0.3453, 0.5731, 0.437, 0.4671, 0.4354, 0.4673, 0.4196, 0.5733, 0.4212, 0.4671, 0.4354, 0.5731, 0.437, 0.5729, 0.451, 0.4669, 0.4494, 0.9818, 0.9874, 0.8703, 0.8349, 0.8829, 0.8205, 0.9869, 0.9404, 0.3969, 0.2736, 0.2673, 0.4035, 0.2566, 0.3928, 0.2566, 0.2633, 0.3866, 0.2633, 0.9662, 0.4952, 0.9763, 0.4952, 0.9763, 0.5081, 0.9662, 0.5081, 0.85, 0.7145, 0.8631, 0.7004, 0.8771, 0.713, 0.8829, 0.8205, 0.8703, 0.8349, 0.8558, 0.8219, 0.9763, 0.3756, 0.9662, 0.3756, 0.9662, 0.3288, 0.9763, 0.3288, 0.9763, 0.4952, 0.9662, 0.4952, 0.9662, 0.4483, 0.9763, 0.4483, 0.9662, 0.2816, 0.9763, 0.2816, 0.9763, 0.3288, 0.9662, 0.3288, 0.9662, 0.4012, 0.9763, 0.4012, 0.9763, 0.4483, 0.9662, 0.4483, 0.9662, 0.2687, 0.9763, 0.2687, 0.9763, 0.2816, 0.9662, 0.2816, 0.9763, 0.3885, 0.9763, 0.4012, 0.9662, 0.4012, 0.9662, 0.3885, 0.9662, 0.3756, 0.9763, 0.3756, 0.9763, 0.3885, 0.9662, 0.3885, 0.519, 0.8827, 0.5156, 0.8861, 0.5412, 0.9117, 0.5669, 0.8861, 0.5635, 0.8827, 0.4839, 0.8863, 0.4839, 0.8816, 0.4476, 0.8816, 0.4476, 0.9178, 0.4524, 0.9178, 0.9763, 0.5081, 0.9763, 0.4952, 0.9777, 0.4968, 0.9777, 0.5074, 0.9763, 0.4952, 0.9763, 0.4483, 0.9777, 0.4497, 0.9777, 0.4938, 0.9763, 0.4483, 0.9763, 0.4012, 0.9777, 0.4026, 0.9777, 0.4469, 0.9763, 0.4012, 0.9763, 0.3885, 0.9777, 0.389, 0.9777, 0.3998, 0.9763, 0.3885, 0.9763, 0.3756, 0.9777, 0.3771, 0.9777, 0.3878, 0.9763, 0.3756, 0.9763, 0.3288, 0.9777, 0.3302, 0.9777, 0.3742, 0.9763, 0.3288, 0.9763, 0.2816, 0.9777, 0.283, 0.9777, 0.3271, 0.9763, 0.2816, 0.9763, 0.2687, 0.9777, 0.2694, 0.9777, 0.2802, 0.9777, 0.5074, 0.9777, 0.4968, 0.9835, 0.5011, 0.9835, 0.5058, 0.9777, 0.4938, 0.9777, 0.4497, 0.9835, 0.4539, 0.9835, 0.4896, 0.9777, 0.4469, 0.9777, 0.4026, 0.9835, 0.4068, 0.9835, 0.4427, 0.9777, 0.3998, 0.9777, 0.389, 0.9835, 0.3909, 0.9835, 0.3956, 0.2371, 0.7222, 0.285, 0.7222, 0.2831, 0.7279, 0.2387, 0.7279, 0.9777, 0.3878, 0.9777, 0.3771, 0.9835, 0.3813, 0.9835, 0.3862, 0.9777, 0.3742, 0.9777, 0.3302, 0.9835, 0.3344, 0.9835, 0.37, 0.9777, 0.3271, 0.9777, 0.283, 0.9835, 0.2873, 0.9835, 0.3229, 0.9777, 0.2802, 0.9777, 0.2694, 0.9835, 0.2711, 0.9835, 0.276, 0.285, 0.7191, 0.2371, 0.7191, 0.2387, 0.7131, 0.2831, 0.7131, 0.2364, 0.7205, 0.2371, 0.7191, 0.285, 0.7191, 0.2855, 0.7205, 0.285, 0.7222, 0.2371, 0.7222, 0.6939, 0.08659, 0.6939, 0.04606, 0.7463, 0.03196, 0.7463, 0.1007, 0.1641, 0.7321, 0.1641, 0.6916, 0.2165, 0.6775, 0.2165, 0.7462, 0.2673, 0.4035, 0.3969, 0.2736, 0.408, 0.2852, 0.2785, 0.4147, 0.7856, 0.4596, 0.9284, 0.4676, 0.9275, 0.4832, 0.7847, 0.4753, 0.9861, 0.4127, 0.9802, 0.4127, 0.9802, 0.3614, 0.9861, 0.3614, 0.9854, 0.05939, 0.9854, 0.01885, 0.9913, 0.01885, 0.9913, 0.05939, 0.9831, 0.4941, 0.9831, 0.5454, 0.9772, 0.5454, 0.9772, 0.4941, 0.1271, 0.6286, 0.1271, 0.5599, 0.133, 0.5599, 0.133, 0.6286])
me_two_side_mirror_002.materials.append(mat_material)
me_two_side_mirror_002.materials.append(mat_material_001)
me_two_side_mirror_002.use_remesh_fix_poles = True
me_two_side_mirror_002.use_remesh_preserve_attributes = False
me_two_side_mirror_002.use_mirror_vertex_groups = False
me_two_side_mirror_002.use_paint_bone_selection = False
me_two_side_mirror_002.use_paint_mask = True
me_two_side_mirror_002.update()
me_prism = bpy.data.meshes.new('Prism')
me_prism.from_pydata([(0.1931, 0.1287, 0.2), (0.1931, -0.1287, 0.7), (0.1931, 0.1287, 0.7), (-0.1287, -0.1931, 0.7), (0.1287, -0.1931, 0.7), (-0.1931, 0.1287, 0.7), (-0.1931, -0.1287, 0.7), (-0.1931, -0.1287, 0.2), (-0.3, -0.3, 0.2), (0.3, -0.3, 0.2), (-0.3, 0.3, 0.2), (0.3, 0.3, 0.2), (-0.3, 0.3, 0.9), (-0.3, -0.3, 0.9), (0.3, -0.3, 0.9), (0.3, 0.3, 0.9), (-0.3, -0.2, 0.795), (0.2, 0.3, 0.795), (-0.2, 0.3, 0.795), (-0.2, -0.3, 0.795), (0.2, -0.3, 0.795), (0.2, -0.3, 0.2), (-0.2, -0.3, 0.2), (-0.2, 0.3, 0.2), (0.2, 0.3, 0.2), (-0.3, -0.2, 0.2), (-0.3, 0.2, 0.2), (0.3, 0.2, 0.2), (0.3, -0.2, 0.2), (-0.3, 0.2, 0.795), (0.3, 0.2, 0.795), (0.3, -0.2, 0.795), (-0.1931, -0.1287, 0.2), (-0.1931, -0.1287, 0.7), (-0.1931, 0.1287, 0.7), (0.1287, -0.1931, 0.7), (-0.1287, -0.1931, 0.7), (0.1931, 0.1287, 0.7), (0.1931, -0.1287, 0.7), (0.1931, 0.1287, 0.2), (0.1287, -0.1931, 0.2), (-0.1287, 0.1931, 0.7), (0.1287, 0.1931, 0.7), (-0.1287, 0.1931, 0.2), (-0.1287, -0.1931, 0.2), (0.1287, 0.1931, 0.2), (-0.1931, 0.1287, 0.2), (0.1931, -0.1287, 0.2), (-0.06036, 0.2253, 0.9), (-0.1649, -0.1649, 0.9), (0.2253, -0.06036, 0.9), (-0.05564, 0.2076, 0.9179), (-0.152, -0.152, 0.9179), (0.2076, -0.05564, 0.9179), (-0.1114, -0.1114, 0.9179), (0.1522, -0.04078, 0.9179), (-0.04078, 0.1522, 0.9179), (-0.07614, -0.07614, 0.8972), (0.104, -0.02787, 0.8972), (-0.02787, 0.104, 0.8972), (-0.43, 0.43, 0.0), (-0.43, -0.43, 0.0), (0.43, -0.43, 0.0), (0.43, 0.43, 0.0), (-0.387, 0.387, 0.2), (-0.387, -0.387, 0.2), (0.387, -0.387, 0.2), (0.387, 0.387, 0.2), (0.1287, -0.1931, 0.2), (-0.1287, 0.1931, 0.7), (0.1287, 0.1931, 0.7), (-0.1287, 0.1931, 0.2), (-0.1287, -0.1931, 0.2), (0.1287, 0.1931, 0.2), (-0.1931, 0.1287, 0.2), (0.1931, -0.1287, 0.2)], [], [(23, 10, 12, 18), (27, 11, 15, 30), (13, 12, 29, 16), (13, 14, 15, 12), (9, 14, 20, 21), (8, 13, 16, 25), (10, 26, 29, 12), (9, 28, 31, 14), (20, 14, 13, 19), (30, 15, 14, 31), (18, 12, 15, 17), (31, 28, 47, 38), (18, 17, 42, 41), (30, 31, 38, 37), (16, 29, 34, 33), (8, 22, 19, 13), (25, 16, 33, 32), (17, 24, 45, 42), (68, 4, 3, 72), (71, 69, 70, 73), (23, 18, 41, 43), (27, 30, 37, 39), (29, 26, 46, 34), (19, 22, 44, 36), (7, 6, 5, 74), (21, 20, 35, 40), (0, 2, 1, 75), (20, 19, 36, 35), (11, 24, 17, 15), (48, 51, 53, 50), (50, 53, 52, 49), (49, 52, 51, 48), (52, 53, 55, 54), (53, 51, 56, 55), (51, 52, 54, 56), (54, 55, 58, 57), (55, 56, 59, 58), (56, 54, 57, 59), (62, 63, 67, 66), (60, 61, 65, 64), (63, 60, 64, 67), (61, 62, 66, 65), (70, 2, 0, 73), (1, 4, 68, 75), (7, 72, 3, 6), (5, 69, 71, 74), (39, 37, 42, 45), (43, 41, 34, 46), (32, 33, 36, 44), (40, 35, 38, 47), (33, 34, 41, 42, 37, 38, 35, 36), (65, 66, 67, 64)])
me_prism.polygons.foreach_set('material_index', [0, 0, 0, 0, 0, 0, 0, 0, 0, 0, 0, 0, 0, 0, 0, 0, 0, 0, 1, 1, 0, 0, 0, 0, 1, 0, 1, 0, 0, 0, 0, 0, 0, 0, 0, 0, 0, 0, 0, 0, 0, 0, 1, 1, 1, 1, 0, 0, 0, 0, 0, 0])
_uv = me_prism.uv_layers.new(name='UVMap')
_uv.uv.foreach_set('vector', [0.551, 0.467, 0.5711, 0.4666, 0.5711, 0.6078, 0.551, 0.586, 0.3101, 0.6275, 0.3101, 0.6078, 0.4509, 0.6074, 0.4299, 0.6275, 0.5711, 0.7276, 0.5711, 0.6078, 0.5925, 0.6275, 0.5921, 0.7075, 0.5711, 0.7276, 0.4509, 0.7281, 0.4509, 0.6074, 0.5711, 0.6078, 0.4509, 0.8684, 0.4509, 0.7281, 0.471, 0.749, 0.4706, 0.8684, 0.7115, 0.7276, 0.5711, 0.7276, 0.5921, 0.7075, 0.7115, 0.7079, 0.7119, 0.6074, 0.7115, 0.6275, 0.5925, 0.6275, 0.5711, 0.6078, 0.3101, 0.7276, 0.3101, 0.7079, 0.4295, 0.7075, 0.4509, 0.7281, 0.471, 0.749, 0.4509, 0.7281, 0.5711, 0.7276, 0.551, 0.7486, 0.4299, 0.6275, 0.4509, 0.6074, 0.4509, 0.7281, 0.4295, 0.7075, 0.551, 0.586, 0.5711, 0.6078, 0.4509, 0.6074, 0.471, 0.5864, 0.4295, 0.7075, 0.3101, 0.7079, 0.3105, 0.6821, 0.4106, 0.6821, 0.763, 0.6736, 0.8035, 0.6736, 0.7962, 0.6881, 0.7703, 0.6881, 0.8172, 0.6873, 0.8172, 0.7277, 0.8026, 0.7204, 0.8026, 0.6945, 0.7494, 0.7277, 0.7494, 0.6873, 0.7639, 0.6945, 0.7639, 0.7204, 0.5707, 0.8684, 0.551, 0.8684, 0.551, 0.7486, 0.5711, 0.7276, 0.7115, 0.7079, 0.5921, 0.7075, 0.6109, 0.6821, 0.7119, 0.6821, 0.471, 0.5864, 0.4706, 0.467, 0.4968, 0.467, 0.4964, 0.5676, 0.6266, 0.2985, 0.6266, 0.3364, 0.6127, 0.3366, 0.6127, 0.2987, 0.792, 0.8862, 0.792, 0.924, 0.7783, 0.924, 0.7783, 0.8862, 0.551, 0.467, 0.551, 0.586, 0.5252, 0.5676, 0.5256, 0.467, 0.3101, 0.6275, 0.4299, 0.6275, 0.4106, 0.6534, 0.3105, 0.6534, 0.5925, 0.6275, 0.7115, 0.6275, 0.7119, 0.6534, 0.6109, 0.6534, 0.551, 0.7486, 0.551, 0.8684, 0.5256, 0.8684, 0.5252, 0.7679, 0.6925, 0.886, 0.6925, 0.9239, 0.6789, 0.9239, 0.6789, 0.886, 0.4706, 0.8684, 0.471, 0.749, 0.4964, 0.7679, 0.4968, 0.8684, 0.222, 0.8836, 0.222, 0.9215, 0.2084, 0.9217, 0.2084, 0.8838, 0.8035, 0.7414, 0.763, 0.7414, 0.7703, 0.7268, 0.7962, 0.7268, 0.4509, 0.467, 0.4706, 0.467, 0.471, 0.5864, 0.4509, 0.6074, 0.1194, 0.6778, 0.1156, 0.6813, 0.0419, 0.6706, 0.03929, 0.6661, 0.03929, 0.6661, 0.0419, 0.6706, 0.01401, 0.7398, 0.009041, 0.7412, 0.009041, 0.7412, 0.01401, 0.7398, 0.07459, 0.7831, 0.0749, 0.7882, 0.01401, 0.7398, 0.0419, 0.6706, 0.0435, 0.6819, 0.02307, 0.7326, 0.0419, 0.6706, 0.1156, 0.6813, 0.105, 0.6856, 0.05086, 0.6777, 0.07459, 0.7831, 0.01401, 0.7398, 0.02541, 0.7409, 0.06987, 0.7726, 0.02307, 0.7326, 0.0435, 0.6819, 0.04622, 0.6923, 0.03225, 0.727, 0.05086, 0.6777, 0.105, 0.6856, 0.09544, 0.6908, 0.05849, 0.6853, 0.06987, 0.7726, 0.02541, 0.7409, 0.03623, 0.7406, 0.06658, 0.7624, 0.2475, 0.04387, 0.2475, 0.2165, 0.2065, 0.2079, 0.2065, 0.05249, 0.01007, 0.2165, 0.01007, 0.04387, 0.05131, 0.05249, 0.05131, 0.2079, 0.2151, 0.2489, 0.04269, 0.2489, 0.05131, 0.2079, 0.2065, 0.2079, 0.04269, 0.01148, 0.2151, 0.01148, 0.2065, 0.05249, 0.05131, 0.05249, 0.2289, 0.9215, 0.222, 0.9215, 0.222, 0.8836, 0.2289, 0.8836, 0.6334, 0.3364, 0.6266, 0.3364, 0.6266, 0.2985, 0.6334, 0.2985, 0.6925, 0.886, 0.6993, 0.886, 0.6993, 0.9239, 0.6925, 0.9239, 0.7988, 0.924, 0.792, 0.924, 0.792, 0.8862, 0.7988, 0.8862, 0.8381, 0.659, 0.8026, 0.6945, 0.7962, 0.6881, 0.8317, 0.6523, 0.7348, 0.6523, 0.7703, 0.6881, 0.7639, 0.6945, 0.7281, 0.659, 0.7281, 0.7559, 0.7639, 0.7204, 0.7703, 0.7268, 0.7348, 0.7623, 0.8317, 0.7623, 0.7962, 0.7268, 0.8026, 0.7204, 0.8381, 0.7559, 0.7639, 0.7204, 0.7639, 0.6945, 0.7703, 0.6881, 0.7962, 0.6881, 0.8026, 0.6945, 0.8026, 0.7204, 0.7962, 0.7268, 0.7703, 0.7268, 0.05131, 0.05249, 0.2065, 0.05249, 0.2065, 0.2079, 0.05131, 0.2079])
me_prism.materials.append(mat_material)
me_prism.materials.append(mat_material_001)
me_prism.use_remesh_fix_poles = True
me_prism.use_remesh_preserve_attributes = False
me_prism.use_mirror_vertex_groups = False
me_prism.use_paint_bone_selection = False
me_prism.use_paint_mask = True
me_prism.update()
me_diffraction_grid = bpy.data.meshes.new('Diffraction Grid')
me_diffraction_grid.from_pydata([(-0.43, 0.43, 0.0), (-0.43, -0.43, 0.0), (0.43, -0.43, 0.0), (0.43, 0.43, 0.0), (-0.387, 0.387, 0.2), (-0.387, -0.387, 0.2), (0.387, -0.387, 0.2), (0.387, 0.387, 0.2), (-0.06234, 0.06234, 0.9), (-0.06234, -0.06234, 0.9), (0.06234, -0.06234, 0.9), (0.06234, 0.06234, 0.9), (0.1355, 0.1888, 0.9), (0.1355, 0.1355, 0.9), (0.1888, 0.1355, 0.9), (0.1888, 0.1888, 0.9), (-0.1355, 0.1888, 0.9), (-0.1888, 0.1888, 0.9), (-0.1888, 0.1355, 0.9), (-0.1355, 0.1355, 0.9), (-0.1355, -0.1888, 0.9), (-0.1355, -0.1355, 0.9), (-0.1888, -0.1355, 0.9), (-0.1888, -0.1888, 0.9), (0.1355, -0.1888, 0.9), (0.1888, -0.1888, 0.9), (0.1888, -0.1355, 0.9), (0.1355, -0.1355, 0.9), (0.06234, 0.1355, 0.9), (0.06234, 0.1888, 0.9), (-0.06234, 0.1888, 0.9), (-0.06234, 0.1355, 0.9), (-0.1355, 0.06234, 0.9), (-0.1888, 0.06234, 0.9), (-0.1888, -0.06234, 0.9), (-0.1355, -0.06234, 0.9), (-0.06234, -0.1355, 0.9), (-0.06234, -0.1888, 0.9), (0.06234, -0.1888, 0.9), (0.06234, -0.1355, 0.9), (0.1355, -0.06234, 0.9), (0.1888, -0.06234, 0.9), (0.1888, 0.06234, 0.9), (0.1355, 0.06234, 0.9), (-0.0491, 0.0491, 0.9179), (-0.0491, -0.0491, 0.9179), (0.0491, -0.0491, 0.9179), (0.0491, 0.0491, 0.9179), (0.1488, 0.1755, 0.9179), (0.1488, 0.1488, 0.9179), (0.1755, 0.1488, 0.9179), (0.1755, 0.1755, 0.9179), (-0.1488, 0.1755, 0.9179), (-0.1755, 0.1755, 0.9179), (-0.1755, 0.1488, 0.9179), (-0.1488, 0.1488, 0.9179), (-0.1488, -0.1755, 0.9179), (-0.1488, -0.1488, 0.9179), (-0.1755, -0.1488, 0.9179), (-0.1755, -0.1755, 0.9179), (0.1488, -0.1755, 0.9179), (0.1755, -0.1755, 0.9179), (0.1755, -0.1488, 0.9179), (0.1488, -0.1488, 0.9179), (0.0491, 0.1755, 0.9179), (-0.0491, 0.1755, 0.9179), (-0.0491, 0.1488, 0.9179), (0.0491, 0.1488, 0.9179), (0.1755, -0.0491, 0.9179), (0.1755, 0.0491, 0.9179), (0.1488, 0.0491, 0.9179), (0.1488, -0.0491, 0.9179), (-0.1755, 0.0491, 0.9179), (-0.1755, -0.0491, 0.9179), (-0.1488, -0.0491, 0.9179), (-0.1488, 0.0491, 0.9179), (-0.0491, -0.1755, 0.9179), (0.0491, -0.1755, 0.9179), (0.0491, -0.1488, 0.9179), (-0.0491, -0.1488, 0.9179), (-0.3, -0.3, 0.2), (0.3, -0.3, 0.2), (-0.3, 0.3, 0.2), (0.3, 0.3, 0.2), (-0.3, 0.3, 0.9), (-0.3, -0.3, 0.9), (0.3, -0.3, 0.9), (0.3, 0.3, 0.9), (-0.3, -0.2, 0.795), (0.2, 0.3, 0.795), (-0.2, 0.3, 0.795), (-0.2, -0.3, 0.795), (0.2, -0.3, 0.795), (0.2, -0.3, 0.2), (-0.2, -0.3, 0.2), (-0.2, 0.3, 0.2), (0.2, 0.3, 0.2), (-0.3, -0.2, 0.2), (-0.3, 0.2, 0.2), (0.3, 0.2, 0.2), (0.3, -0.2, 0.2), (-0.3, 0.2, 0.795), (0.3, 0.2, 0.795), (0.3, -0.2, 0.795), (-0.1931, -0.1287, 0.2), (-0.1931, -0.1287, 0.7), (-0.1931, 0.1287, 0.7), (0.1287, -0.1931, 0.7), (-0.1287, -0.1931, 0.7), (0.1931, 0.1287, 0.7), (0.1931, -0.1287, 0.7), (0.1931, 0.1287, 0.2), (0.1287, -0.1931, 0.2), (-0.1287, 0.1931, 0.7), (0.1287, 0.1931, 0.7), (-0.1287, 0.1931, 0.2), (-0.1287, -0.1931, 0.2), (0.1287, 0.1931, 0.2), (-0.1931, 0.1287, 0.2), (0.1931, -0.1287, 0.2), (-0.1931, -0.1287, 0.2), (-0.1931, -0.1287, 0.7), (-0.1931, 0.1287, 0.7), (0.1287, -0.1931, 0.7), (-0.1287, -0.1931, 0.7), (0.1931, 0.1287, 0.7), (0.1931, -0.1287, 0.7), (0.1931, 0.1287, 0.2), (0.1287, -0.1931, 0.2), (-0.1287, 0.1931, 0.7), (0.1287, 0.1931, 0.7), (-0.1287, 0.1931, 0.2), (-0.1287, -0.1931, 0.2), (0.1287, 0.1931, 0.2), (-0.1931, 0.1287, 0.2), (0.1931, -0.1287, 0.2)], [], [(2, 3, 7, 6), (0, 1, 5, 4), (3, 0, 4, 7), (1, 2, 6, 5), (5, 6, 7, 4), (41, 68, 71, 40), (44, 45, 46, 47), (23, 59, 58, 22), (39, 78, 77, 38), (13, 49, 48, 12), (40, 71, 70, 43), (16, 52, 55, 19), (32, 75, 74, 35), (24, 60, 63, 27), (37, 76, 79, 36), (48, 49, 50, 51), (52, 53, 54, 55), (56, 57, 58, 59), (60, 61, 62, 63), (64, 65, 66, 67), (68, 69, 70, 71), (72, 73, 74, 75), (76, 77, 78, 79), (14, 50, 49, 13), (33, 72, 75, 32), (20, 56, 59, 23), (42, 69, 68, 41), (21, 57, 56, 20), (29, 64, 67, 28), (10, 46, 45, 9), (36, 79, 78, 39), (17, 53, 52, 16), (30, 65, 64, 29), (34, 73, 72, 33), (19, 55, 54, 18), (22, 58, 57, 21), (43, 70, 69, 42), (25, 61, 60, 24), (8, 44, 47, 11), (27, 63, 62, 26), (26, 62, 61, 25), (9, 45, 44, 8), (35, 74, 73, 34), (15, 51, 50, 14), (11, 47, 46, 10), (31, 66, 65, 30), (12, 48, 51, 15), (28, 67, 66, 31), (18, 54, 53, 17), (38, 77, 76, 37), (95, 82, 84, 90), (99, 83, 87, 102), (85, 84, 101, 88), (85, 86, 87, 84), (81, 86, 92, 93), (80, 85, 88, 97), (82, 98, 101, 84), (81, 100, 103, 86), (92, 86, 85, 91), (102, 87, 86, 103), (90, 84, 87, 89), (103, 100, 119, 110), (90, 89, 114, 113), (102, 103, 110, 109), (88, 101, 106, 105), (80, 94, 91, 85), (115, 113, 106, 118), (111, 109, 114, 117), (112, 107, 110, 119), (104, 105, 108, 116), (97, 88, 105, 104), (89, 96, 117, 114), (128, 123, 124, 132), (131, 129, 130, 133), (95, 90, 113, 115), (99, 102, 109, 111), (101, 98, 118, 106), (91, 94, 116, 108), (120, 121, 122, 134), (93, 92, 107, 112), (127, 125, 126, 135), (92, 91, 108, 107), (83, 96, 89, 87), (105, 106, 113, 114, 109, 110, 107, 108), (128, 135, 126, 123), (127, 133, 130, 125), (131, 134, 122, 129), (120, 132, 124, 121)])
me_diffraction_grid.polygons.foreach_set('material_index', [0, 0, 0, 0, 0, 0, 0, 0, 0, 0, 0, 0, 0, 0, 0, 0, 0, 0, 0, 0, 0, 0, 0, 0, 0, 0, 0, 0, 0, 0, 0, 0, 0, 0, 0, 0, 0, 0, 0, 0, 0, 0, 0, 0, 0, 0, 0, 0, 0, 0, 0, 0, 0, 0, 0, 0, 0, 0, 0, 0, 0, 0, 0, 0, 0, 0, 0, 0, 0, 0, 0, 0, 1, 1, 0, 0, 0, 0, 1, 0, 1, 0, 0, 0, 1, 1, 1, 1])
_uv = me_diffraction_grid.uv_layers.new(name='UVMap')
_uv.uv.foreach_set('vector', [0.01007, 0.2165, 0.01007, 0.04387, 0.05107, 0.05249, 0.05107, 0.2079, 0.2475, 0.04387, 0.2475, 0.2165, 0.2062, 0.2079, 0.2062, 0.05249, 0.04245, 0.01148, 0.2148, 0.01148, 0.2062, 0.05249, 0.05107, 0.05249, 0.2148, 0.2489, 0.04245, 0.2489, 0.05107, 0.2079, 0.2062, 0.2079, 0.2062, 0.2079, 0.05107, 0.2079, 0.05107, 0.05249, 0.2062, 0.05249, 0.1852, 0.9199, 0.1825, 0.9244, 0.1772, 0.9244, 0.1745, 0.9199, 0.1394, 0.9239, 0.159, 0.9239, 0.159, 0.9435, 0.1394, 0.9435, 0.1708, 0.8512, 0.1682, 0.8557, 0.1628, 0.8557, 0.1602, 0.8512, 0.2081, 0.9199, 0.2054, 0.9243, 0.2001, 0.9243, 0.1974, 0.9199, 0.1366, 0.8659, 0.1393, 0.8614, 0.1446, 0.8614, 0.1473, 0.8659, 0.1727, 0.9217, 0.1772, 0.9244, 0.1772, 0.944, 0.1727, 0.9467, 0.1605, 0.8873, 0.1631, 0.8829, 0.1685, 0.8829, 0.1711, 0.8873, 0.162, 0.8978, 0.1593, 0.9023, 0.1397, 0.9023, 0.137, 0.8978, 0.1352, 0.8747, 0.1397, 0.8774, 0.1397, 0.8827, 0.1352, 0.8854, 0.1974, 0.9484, 0.2001, 0.944, 0.2054, 0.944, 0.2081, 0.9484, 0.1446, 0.8614, 0.1393, 0.8614, 0.1393, 0.8561, 0.1446, 0.8561, 0.1631, 0.8829, 0.1631, 0.8775, 0.1685, 0.8775, 0.1685, 0.8829, 0.1682, 0.861, 0.1628, 0.861, 0.1628, 0.8557, 0.1682, 0.8557, 0.1397, 0.8774, 0.145, 0.8774, 0.145, 0.8827, 0.1397, 0.8827, 0.1966, 0.9076, 0.1769, 0.9076, 0.1769, 0.9023, 0.1966, 0.9023, 0.1825, 0.9244, 0.1825, 0.944, 0.1772, 0.944, 0.1772, 0.9244, 0.1593, 0.9076, 0.1397, 0.9076, 0.1397, 0.9023, 0.1593, 0.9023, 0.2001, 0.944, 0.2001, 0.9243, 0.2054, 0.9243, 0.2054, 0.944, 0.1348, 0.8535, 0.1393, 0.8561, 0.1393, 0.8614, 0.1348, 0.8641, 0.1638, 0.9103, 0.1593, 0.9076, 0.1593, 0.9023, 0.1638, 0.8996, 0.1726, 0.8637, 0.1682, 0.861, 0.1682, 0.8557, 0.1726, 0.853, 0.187, 0.9467, 0.1825, 0.944, 0.1825, 0.9244, 0.187, 0.9217, 0.1602, 0.8655, 0.1628, 0.861, 0.1682, 0.861, 0.1708, 0.8655, 0.201, 0.9103, 0.1966, 0.9076, 0.1966, 0.9023, 0.201, 0.8996, 0.1635, 0.9462, 0.159, 0.9435, 0.159, 0.9239, 0.1635, 0.9212, 0.2099, 0.9466, 0.2054, 0.944, 0.2054, 0.9243, 0.2099, 0.9217, 0.1587, 0.8749, 0.1631, 0.8775, 0.1631, 0.8829, 0.1587, 0.8855, 0.1743, 0.9121, 0.1769, 0.9076, 0.1966, 0.9076, 0.1992, 0.9121, 0.137, 0.9121, 0.1397, 0.9076, 0.1593, 0.9076, 0.162, 0.9121, 0.1729, 0.8855, 0.1685, 0.8829, 0.1685, 0.8775, 0.1729, 0.8749, 0.1584, 0.853, 0.1628, 0.8557, 0.1628, 0.861, 0.1584, 0.8637, 0.1745, 0.9485, 0.1772, 0.944, 0.1825, 0.944, 0.1852, 0.9485, 0.1476, 0.8729, 0.145, 0.8774, 0.1397, 0.8774, 0.137, 0.8729, 0.1349, 0.9212, 0.1394, 0.9239, 0.1394, 0.9435, 0.1349, 0.9462, 0.137, 0.8872, 0.1397, 0.8827, 0.145, 0.8827, 0.1476, 0.8872, 0.1495, 0.8854, 0.145, 0.8827, 0.145, 0.8774, 0.1495, 0.8747, 0.1617, 0.9194, 0.159, 0.9239, 0.1394, 0.9239, 0.1367, 0.9194, 0.1352, 0.8996, 0.1397, 0.9023, 0.1397, 0.9076, 0.1352, 0.9103, 0.1473, 0.8517, 0.1446, 0.8561, 0.1393, 0.8561, 0.1366, 0.8517, 0.1367, 0.948, 0.1394, 0.9435, 0.159, 0.9435, 0.1617, 0.948, 0.1725, 0.8996, 0.1769, 0.9023, 0.1769, 0.9076, 0.1725, 0.9103, 0.1491, 0.8641, 0.1446, 0.8614, 0.1446, 0.8561, 0.1491, 0.8535, 0.1992, 0.8978, 0.1966, 0.9023, 0.1769, 0.9023, 0.1743, 0.8978, 0.1711, 0.8731, 0.1685, 0.8775, 0.1631, 0.8775, 0.1605, 0.8731, 0.1956, 0.9217, 0.2001, 0.9243, 0.2001, 0.944, 0.1956, 0.9466, 0.551, 0.467, 0.5711, 0.4666, 0.5711, 0.6078, 0.551, 0.586, 0.3101, 0.6275, 0.3101, 0.6078, 0.4509, 0.6074, 0.4299, 0.6275, 0.5711, 0.7276, 0.5711, 0.6078, 0.5925, 0.6275, 0.5921, 0.7075, 0.5711, 0.7276, 0.4509, 0.7281, 0.4509, 0.6074, 0.5711, 0.6078, 0.4509, 0.8684, 0.4509, 0.7281, 0.471, 0.749, 0.4706, 0.8684, 0.7115, 0.7276, 0.5711, 0.7276, 0.5921, 0.7075, 0.7115, 0.7079, 0.7119, 0.6074, 0.7115, 0.6275, 0.5925, 0.6275, 0.5711, 0.6078, 0.3101, 0.7276, 0.3101, 0.7079, 0.4295, 0.7075, 0.4509, 0.7281, 0.471, 0.749, 0.4509, 0.7281, 0.5711, 0.7276, 0.551, 0.7486, 0.4299, 0.6275, 0.4509, 0.6074, 0.4509, 0.7281, 0.4295, 0.7075, 0.551, 0.586, 0.5711, 0.6078, 0.4509, 0.6074, 0.471, 0.5864, 0.4295, 0.7075, 0.3101, 0.7079, 0.3105, 0.6821, 0.4106, 0.6821, 0.763, 0.6736, 0.8035, 0.6736, 0.7962, 0.6881, 0.7703, 0.6881, 0.8172, 0.6873, 0.8172, 0.7277, 0.8026, 0.7204, 0.8026, 0.6945, 0.7494, 0.7277, 0.7494, 0.6873, 0.7639, 0.6945, 0.7639, 0.7204, 0.5707, 0.8684, 0.551, 0.8684, 0.551, 0.7486, 0.5711, 0.7276, 0.7348, 0.6523, 0.7703, 0.6881, 0.7639, 0.6945, 0.7281, 0.659, 0.8381, 0.659, 0.8026, 0.6945, 0.7962, 0.6881, 0.8317, 0.6523, 0.8317, 0.7623, 0.7962, 0.7268, 0.8026, 0.7204, 0.8381, 0.7559, 0.7281, 0.7559, 0.7639, 0.7204, 0.7703, 0.7268, 0.7348, 0.7623, 0.7115, 0.7079, 0.5921, 0.7075, 0.6109, 0.6821, 0.7119, 0.6821, 0.471, 0.5864, 0.4706, 0.467, 0.4968, 0.467, 0.4964, 0.5676, 0.4504, 0.2984, 0.4504, 0.3363, 0.4368, 0.3363, 0.4368, 0.2984, 0.8315, 0.8862, 0.8315, 0.924, 0.8178, 0.924, 0.8178, 0.8862, 0.551, 0.467, 0.551, 0.586, 0.5252, 0.5676, 0.5256, 0.467, 0.3101, 0.6275, 0.4299, 0.6275, 0.4106, 0.6534, 0.3105, 0.6534, 0.5925, 0.6275, 0.7115, 0.6275, 0.7119, 0.6534, 0.6109, 0.6534, 0.551, 0.7486, 0.551, 0.8684, 0.5256, 0.8684, 0.5252, 0.7679, 0.43, 0.2984, 0.43, 0.3363, 0.4163, 0.3363, 0.4163, 0.2984, 0.4706, 0.8684, 0.471, 0.749, 0.4964, 0.7679, 0.4968, 0.8684, 0.7184, 0.9239, 0.7184, 0.886, 0.732, 0.886, 0.732, 0.9239, 0.8035, 0.7414, 0.763, 0.7414, 0.7703, 0.7268, 0.7962, 0.7268, 0.4509, 0.467, 0.4706, 0.467, 0.471, 0.5864, 0.4509, 0.6074, 0.7639, 0.7204, 0.7639, 0.6945, 0.7703, 0.6881, 0.7962, 0.6881, 0.8026, 0.6945, 0.8026, 0.7204, 0.7962, 0.7268, 0.7703, 0.7268, 0.7388, 0.9239, 0.732, 0.9239, 0.732, 0.886, 0.7388, 0.886, 0.1189, 0.9394, 0.1257, 0.9394, 0.1257, 0.9773, 0.1189, 0.9773, 0.8315, 0.8862, 0.8383, 0.8862, 0.8383, 0.924, 0.8315, 0.924, 0.43, 0.2984, 0.4368, 0.2984, 0.4368, 0.3363, 0.43, 0.3363])
me_diffraction_grid.materials.append(mat_material)
me_diffraction_grid.materials.append(mat_material_001)
me_diffraction_grid.use_remesh_fix_poles = True
me_diffraction_grid.use_remesh_preserve_attributes = False
me_diffraction_grid.use_mirror_vertex_groups = False
me_diffraction_grid.use_paint_bone_selection = False
me_diffraction_grid.use_paint_mask = True
me_diffraction_grid.update()

# ---- objects
ob_floor = bpy.data.objects.new('Floor', me_floor)
ob_wall = bpy.data.objects.new('Wall', me_wall)
ob_corner = bpy.data.objects.new('Corner', me_corner)
ob_ceiling = bpy.data.objects.new('Ceiling', me_ceiling)
ob_block = bpy.data.objects.new('Block', me_block)
ob_tile = bpy.data.objects.new('Tile', me_tile)
ob_two_side_mirror = bpy.data.objects.new('Two Side Mirror', me_two_side_mirror)
ob_one_side_mirror = bpy.data.objects.new('One Side Mirror', me_one_side_mirror)
ob_laser = bpy.data.objects.new('Laser', me_laser)
ob_receiver = bpy.data.objects.new('Receiver', me_receiver)
ob_one_way_mirror = bpy.data.objects.new('One Way Mirror', me_two_side_mirror_001)
ob_two_way_mirror = bpy.data.objects.new('Two Way Mirror', me_two_side_mirror_002)
ob_prism = bpy.data.objects.new('Prism', me_prism)
ob_diffraction_grid = bpy.data.objects.new('Diffraction Grid', me_diffraction_grid)

# ---- transforms, parenting, visibility, modifiers, constraints
ob_floor.location = (0.0, 0.0, 0.0)
ob_floor.lineart.crease_threshold = 0.0
ob_wall.location = (0.0, -1.0, 0.0)
ob_wall.lineart.crease_threshold = 0.0
ob_corner.location = (-1.0, -1.0, 0.0)
ob_corner.lineart.crease_threshold = 0.0
ob_ceiling.location = (-2.0, -1.0, 2.98e-08)
ob_ceiling.lineart.crease_threshold = 0.0
ob_block.location = (2.0, 0.0, 0.0)
ob_block.lineart.crease_threshold = 0.0
ob_tile.location = (1.0, 0.0, 0.0)
ob_tile.lineart.crease_threshold = 0.0
ob_two_side_mirror.location = (3.0, 0.0, 0.0)
ob_two_side_mirror.lineart.crease_threshold = 0.0
ob_one_side_mirror.location = (4.0, 0.0, 0.0)
ob_one_side_mirror.lineart.crease_threshold = 0.0
ob_laser.location = (1.0, -1.0, 0.0)
ob_laser.lineart.crease_threshold = 0.0
_m = ob_laser.modifiers.new('Auto Smooth', 'NODES')
_m.node_group = ng_auto_smooth
_gi = [s.identifier for s in ng_auto_smooth.interface.items_tree if s.item_type == 'SOCKET' and s.in_out == 'INPUT']
_m[_gi[1]] = 3.138  # Angle
ob_receiver.location = (2.0, -1.0, 0.0)
ob_receiver.lineart.crease_threshold = 0.0
_m = ob_receiver.modifiers.new('Auto Smooth', 'NODES')
_m.node_group = ng_auto_smooth
_gi = [s.identifier for s in ng_auto_smooth.interface.items_tree if s.item_type == 'SOCKET' and s.in_out == 'INPUT']
_m[_gi[1]] = 3.142  # Angle
ob_one_way_mirror.location = (5.0, 0.0, 0.0)
ob_one_way_mirror.lineart.crease_threshold = 0.0
ob_two_way_mirror.location = (6.0, 0.0, 0.0)
ob_two_way_mirror.lineart.crease_threshold = 0.0
ob_prism.location = (7.0, 0.0, 0.0)
ob_prism.lineart.crease_threshold = 0.0
ob_diffraction_grid.location = (8.0, 0.0, 0.0)
ob_diffraction_grid.lineart.crease_threshold = 0.0

# ---- collection membership
col_collection.objects.link(ob_floor)
col_collection.objects.link(ob_wall)
col_collection.objects.link(ob_corner)
col_collection.objects.link(ob_ceiling)
col_collection.objects.link(ob_block)
col_collection.objects.link(ob_tile)
col_collection.objects.link(ob_two_side_mirror)
col_collection.objects.link(ob_one_side_mirror)
col_collection.objects.link(ob_laser)
col_collection.objects.link(ob_receiver)
col_collection.objects.link(ob_one_way_mirror)
col_collection.objects.link(ob_two_way_mirror)
col_collection.objects.link(ob_prism)
col_collection.objects.link(ob_diffraction_grid)

# ---- scene / render settings (as saved in the file)
scene.frame_start = 1; scene.frame_end = 250; scene.frame_set(1)
scene.render.engine = 'BLENDER_EEVEE_NEXT'
scene.cycles.use_denoising = False
scene.cycles.samples = 128
scene.cycles.sampling_pattern = 'TABULATED_SOBOL'
scene.cycles.use_adaptive_sampling = False
scene.cycles.use_light_tree = False
scene.view_settings.view_transform = 'Filmic'
bpy.context.view_layer.update()

# ---- added for rendering (the .blend has no active camera and no usable light): camera, sun
cam_auto = bpy.data.cameras.new('AutoCamera')
cam_auto.lens = 50.0
cam_auto.sensor_width = 36.0
cam_auto.clip_end = 1000.0
ob_auto_camera = bpy.data.objects.new('AutoCamera', cam_auto)
scene.collection.objects.link(ob_auto_camera)
ob_auto_camera.location = (13.2872, -12.8866, 8.75773)
ob_auto_camera.rotation_euler = (1.09748, -7.21219e-08, 0.694738)
scene.camera = ob_auto_camera
light_auto_sun = bpy.data.lights.new('AutoSun', 'SUN')
light_auto_sun.energy = 3.0
light_auto_sun.angle = 0.0523599
ob_auto_sun = bpy.data.objects.new('AutoSun', light_auto_sun)
scene.collection.objects.link(ob_auto_sun)
ob_auto_sun.rotation_euler = (0.872665, 0.174533, 0.523599)
bpy.context.view_layer.update()
